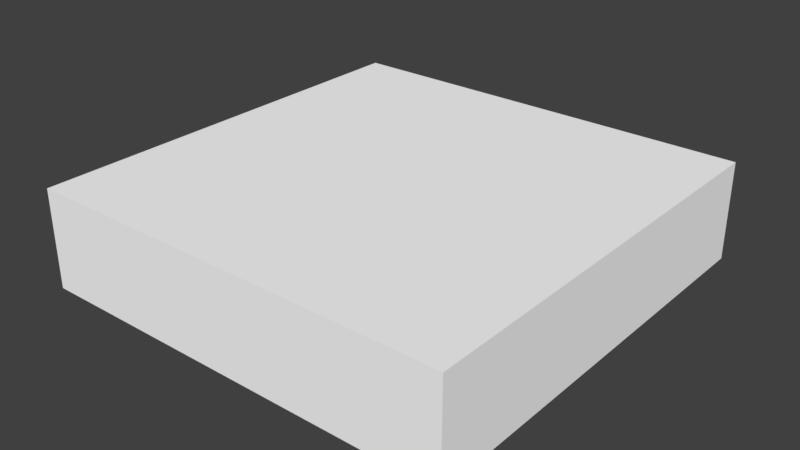 # Source: Grass_Tile_Bridge_Land_02.blend  (saved by Blender 2.79.0; exported with 4.5.12 LTS)
import bpy
from mathutils import Matrix  # noqa: F401  (used for matrix-valued properties, if any)

bpy.ops.wm.read_factory_settings(use_empty=True)
scene = bpy.context.scene
scene.name = 'Scene'

# ---- collections
col_collection_1 = bpy.data.collections.new('Collection 1'); scene.collection.children.link(col_collection_1)

# ---- materials (node trees are filled in below, after node groups)
mat_palette_003 = bpy.data.materials.new('palette.003')
mat_palette_003.alpha_threshold = 0.0
mat_palette_003.use_transparent_shadow = False
mat_palette_003.diffuse_color = (1.0, 1.0, 1.0, 1.0)
mat_palette_003.specular_color = (0.0, 0.0, 0.0)
mat_palette_003.roughness = 0.5
mat_palette_003.specular_intensity = 1.0

# ---- material node trees

# ---- world
world_world = bpy.data.worlds.new('World'); scene.world = world_world
world_world.color = (0.05088, 0.05088, 0.05088)
world_world.use_sun_shadow = False
world_world.sun_shadow_jitter_overblur = 0.0
world_world.cycles.sampling_method = 'MANUAL'

# ---- meshes
me_grama_tile_ponte_02 = bpy.data.meshes.new('grama_tile_ponte_02')
me_grama_tile_ponte_02.from_pydata([(-50.0, 22.0, 50.0), (-50.0, 0.0, -50.0), (-50.0, 0.0, 50.0), (-50.0, 22.0, 14.0), (-50.0, 22.0, 13.0), (-50.0, 22.0, 12.0), (-50.0, 22.0, 10.0), (-50.0, 22.0, 8.0), (-50.0, 22.0, 5.0), (-50.0, 22.0, 3.0), (-50.0, 22.0, 2.0), (-50.0, 22.0, 0.0), (-50.0, 22.0, -2.0), (-50.0, 22.0, -4.0), (-50.0, 22.0, -7.0), (-50.0, 22.0, -9.0), (-50.0, 22.0, -10.0), (-50.0, 22.0, -12.0), (-50.0, 22.0, -14.0), (-50.0, 22.0, -50.0), (-50.0, 23.0, 50.0), (-50.0, 23.0, 14.0), (-50.0, 23.0, 13.0), (-50.0, 23.0, 12.0), (-50.0, 23.0, 10.0), (-50.0, 23.0, 8.0), (-50.0, 23.0, 5.0), (-50.0, 23.0, 3.0), (-50.0, 23.0, 2.0), (-50.0, 23.0, 0.0), (-50.0, 23.0, -2.0), (-50.0, 23.0, -4.0), (-50.0, 23.0, -7.0), (-50.0, 23.0, -9.0), (-50.0, 23.0, -10.0), (-50.0, 23.0, -12.0), (-50.0, 23.0, -14.0), (-50.0, 23.0, -50.0), (50.0, 0.0, 50.0), (50.0, 0.0, -50.0), (50.0, 22.0, 50.0), (50.0, 22.0, 14.0), (50.0, 22.0, 12.0), (50.0, 22.0, 10.0), (50.0, 22.0, 9.0), (50.0, 22.0, 7.0), (50.0, 22.0, 4.0), (50.0, 22.0, 2.0), (50.0, 22.0, 0.0), (50.0, 22.0, -2.0), (50.0, 22.0, -3.0), (50.0, 22.0, -5.0), (50.0, 22.0, -8.0), (50.0, 22.0, -10.0), (50.0, 22.0, -12.0), (50.0, 22.0, -13.0), (50.0, 22.0, -14.0), (50.0, 22.0, -50.0), (50.0, 23.0, 50.0), (50.0, 23.0, 14.0), (50.0, 23.0, 12.0), (50.0, 23.0, 10.0), (50.0, 23.0, 9.0), (50.0, 23.0, 7.0), (50.0, 23.0, 4.0), (50.0, 23.0, 2.0), (50.0, 23.0, 0.0), (50.0, 23.0, -2.0), (50.0, 23.0, -3.0), (50.0, 23.0, -5.0), (50.0, 23.0, -8.0), (50.0, 23.0, -10.0), (50.0, 23.0, -12.0), (50.0, 23.0, -13.0), (50.0, 23.0, -14.0), (50.0, 23.0, -50.0), (50.0, 0.0, 50.0), (-50.0, 22.0, 50.0), (-50.0, 0.0, 50.0), (50.0, 22.0, 50.0), (-50.0, 23.0, 50.0), (50.0, 23.0, 50.0), (-50.0, 0.0, -50.0), (-50.0, 22.0, -50.0), (50.0, 0.0, -50.0), (-50.0, 23.0, -50.0), (50.0, 22.0, -50.0), (50.0, 23.0, -50.0), (-50.0, 0.0, -50.0), (50.0, 0.0, 50.0), (-50.0, 0.0, 50.0), (50.0, 0.0, -50.0), (-50.0, 23.0, 50.0), (50.0, 23.0, 50.0), (-50.0, 23.0, 14.0), (-43.0, 23.0, 14.0), (-40.0, 23.0, 14.0), (-39.0, 23.0, 14.0), (-37.0, 23.0, 14.0), (-36.0, 23.0, 14.0), (45.0, 23.0, 14.0), (47.0, 23.0, 14.0), (48.0, 23.0, 14.0), (50.0, 23.0, 14.0), (-50.0, 23.0, 13.0), (-43.0, 23.0, 13.0), (-40.0, 23.0, 13.0), (-39.0, 23.0, 13.0), (-37.0, 23.0, 13.0), (-36.0, 23.0, 13.0), (42.0, 23.0, 13.0), (43.0, 23.0, 13.0), (44.0, 23.0, 13.0), (45.0, 23.0, 13.0), (47.0, 23.0, 13.0), (48.0, 23.0, 13.0), (-50.0, 23.0, 12.0), (-46.0, 23.0, 12.0), (-44.0, 23.0, 12.0), (-43.0, 23.0, 12.0), (42.0, 23.0, 12.0), (43.0, 23.0, 12.0), (44.0, 23.0, 12.0), (45.0, 23.0, 12.0), (47.0, 23.0, 12.0), (50.0, 23.0, 12.0), (-48.0, 23.0, 11.0), (-47.0, 23.0, 11.0), (-46.0, 23.0, 11.0), (-45.0, 23.0, 11.0), (-44.0, 23.0, 11.0), (-43.0, 23.0, 11.0), (-50.0, 23.0, 10.0), (-48.0, 23.0, 10.0), (-47.0, 23.0, 10.0), (-45.0, 23.0, 10.0), (38.0, 23.0, 10.0), (39.0, 23.0, 10.0), (41.0, 23.0, 10.0), (43.0, 23.0, 10.0), (44.0, 23.0, 10.0), (50.0, 23.0, 10.0), (38.0, 23.0, 9.0), (39.0, 23.0, 9.0), (41.0, 23.0, 9.0), (43.0, 23.0, 9.0), (44.0, 23.0, 9.0), (50.0, 23.0, 9.0), (-50.0, 23.0, 8.0), (-46.0, 23.0, 8.0), (-45.0, 23.0, 8.0), (-43.0, 23.0, 8.0), (-42.0, 23.0, 8.0), (-41.0, 23.0, 8.0), (-40.0, 23.0, 8.0), (-39.0, 23.0, 8.0), (-37.0, 23.0, 8.0), (-36.0, 23.0, 8.0), (-46.0, 23.0, 7.0), (-45.0, 23.0, 7.0), (-43.0, 23.0, 7.0), (-42.0, 23.0, 7.0), (-41.0, 23.0, 7.0), (-40.0, 23.0, 7.0), (-39.0, 23.0, 7.0), (-37.0, 23.0, 7.0), (-36.0, 23.0, 7.0), (41.0, 23.0, 7.0), (43.0, 23.0, 7.0), (44.0, 23.0, 7.0), (45.0, 23.0, 7.0), (46.0, 23.0, 7.0), (50.0, 23.0, 7.0), (-49.0, 23.0, 6.0), (-46.0, 23.0, 6.0), (-41.0, 23.0, 6.0), (-40.0, 23.0, 6.0), (-39.0, 23.0, 6.0), (-38.0, 23.0, 6.0), (41.0, 23.0, 6.0), (42.0, 23.0, 6.0), (43.0, 23.0, 6.0), (44.0, 23.0, 6.0), (45.0, 23.0, 6.0), (46.0, 23.0, 6.0), (-50.0, 23.0, 5.0), (-49.0, 23.0, 5.0), (-46.0, 23.0, 5.0), (-41.0, 23.0, 5.0), (-38.0, 23.0, 5.0), (-37.0, 23.0, 5.0), (42.0, 23.0, 5.0), (43.0, 23.0, 5.0), (46.0, 23.0, 5.0), (47.0, 23.0, 5.0), (43.0, 23.0, 4.0), (44.0, 23.0, 4.0), (45.0, 23.0, 4.0), (46.0, 23.0, 4.0), (47.0, 23.0, 4.0), (50.0, 23.0, 4.0), (-50.0, 23.0, 3.0), (-43.0, 23.0, 3.0), (-41.0, 23.0, 3.0), (-39.0, 23.0, 3.0), (-50.0, 23.0, 2.0), (-43.0, 23.0, 2.0), (-41.0, 23.0, 2.0), (-39.0, 23.0, 2.0), (34.0, 23.0, 2.0), (35.0, 23.0, 2.0), (37.0, 23.0, 2.0), (38.0, 23.0, 2.0), (40.0, 23.0, 2.0), (43.0, 23.0, 2.0), (44.0, 23.0, 2.0), (50.0, 23.0, 2.0), (34.0, 23.0, 1.0), (35.0, 23.0, 1.0), (36.0, 23.0, 1.0), (39.0, 23.0, 1.0), (40.0, 23.0, 1.0), (42.0, 23.0, 1.0), (43.0, 23.0, 1.0), (44.0, 23.0, 1.0), (-50.0, 23.0, 0.0), (-43.0, 23.0, 0.0), (-42.0, 23.0, 0.0), (-39.0, 23.0, 0.0), (-38.0, 23.0, 0.0), (-37.0, 23.0, 0.0), (-36.0, 23.0, 0.0), (-35.0, 23.0, 0.0), (35.0, 23.0, 0.0), (36.0, 23.0, 0.0), (37.0, 23.0, 0.0), (38.0, 23.0, 0.0), (39.0, 23.0, 0.0), (42.0, 23.0, 0.0), (43.0, 23.0, 0.0), (50.0, 23.0, 0.0), (-44.0, 23.0, -1.0), (-43.0, 23.0, -1.0), (-42.0, 23.0, -1.0), (-40.0, 23.0, -1.0), (-39.0, 23.0, -1.0), (-36.0, 23.0, -1.0), (-35.0, 23.0, -1.0), (-34.0, 23.0, -1.0), (-50.0, 23.0, -2.0), (-44.0, 23.0, -2.0), (-43.0, 23.0, -2.0), (-40.0, 23.0, -2.0), (-38.0, 23.0, -2.0), (-37.0, 23.0, -2.0), (-35.0, 23.0, -2.0), (-34.0, 23.0, -2.0), (39.0, 23.0, -2.0), (41.0, 23.0, -2.0), (43.0, 23.0, -2.0), (50.0, 23.0, -2.0), (39.0, 23.0, -3.0), (41.0, 23.0, -3.0), (43.0, 23.0, -3.0), (50.0, 23.0, -3.0), (-50.0, 23.0, -4.0), (-47.0, 23.0, -4.0), (-46.0, 23.0, -4.0), (-45.0, 23.0, -4.0), (-44.0, 23.0, -4.0), (-43.0, 23.0, -4.0), (-47.0, 23.0, -5.0), (-46.0, 23.0, -5.0), (-43.0, 23.0, -5.0), (-42.0, 23.0, -5.0), (37.0, 23.0, -5.0), (38.0, 23.0, -5.0), (41.0, 23.0, -5.0), (46.0, 23.0, -5.0), (49.0, 23.0, -5.0), (50.0, 23.0, -5.0), (-46.0, 23.0, -6.0), (-45.0, 23.0, -6.0), (-44.0, 23.0, -6.0), (-43.0, 23.0, -6.0), (-42.0, 23.0, -6.0), (-41.0, 23.0, -6.0), (38.0, 23.0, -6.0), (39.0, 23.0, -6.0), (40.0, 23.0, -6.0), (41.0, 23.0, -6.0), (46.0, 23.0, -6.0), (49.0, 23.0, -6.0), (-50.0, 23.0, -7.0), (-46.0, 23.0, -7.0), (-45.0, 23.0, -7.0), (-44.0, 23.0, -7.0), (-43.0, 23.0, -7.0), (-41.0, 23.0, -7.0), (36.0, 23.0, -7.0), (37.0, 23.0, -7.0), (39.0, 23.0, -7.0), (40.0, 23.0, -7.0), (41.0, 23.0, -7.0), (42.0, 23.0, -7.0), (43.0, 23.0, -7.0), (45.0, 23.0, -7.0), (46.0, 23.0, -7.0), (36.0, 23.0, -8.0), (37.0, 23.0, -8.0), (39.0, 23.0, -8.0), (40.0, 23.0, -8.0), (41.0, 23.0, -8.0), (42.0, 23.0, -8.0), (43.0, 23.0, -8.0), (45.0, 23.0, -8.0), (46.0, 23.0, -8.0), (50.0, 23.0, -8.0), (-50.0, 23.0, -9.0), (-44.0, 23.0, -9.0), (-43.0, 23.0, -9.0), (-41.0, 23.0, -9.0), (-39.0, 23.0, -9.0), (-38.0, 23.0, -9.0), (-50.0, 23.0, -10.0), (-44.0, 23.0, -10.0), (-43.0, 23.0, -10.0), (-41.0, 23.0, -10.0), (-39.0, 23.0, -10.0), (-38.0, 23.0, -10.0), (45.0, 23.0, -10.0), (47.0, 23.0, -10.0), (48.0, 23.0, -10.0), (50.0, 23.0, -10.0), (43.0, 23.0, -11.0), (44.0, 23.0, -11.0), (45.0, 23.0, -11.0), (46.0, 23.0, -11.0), (47.0, 23.0, -11.0), (48.0, 23.0, -11.0), (-50.0, 23.0, -12.0), (-47.0, 23.0, -12.0), (-45.0, 23.0, -12.0), (-44.0, 23.0, -12.0), (-43.0, 23.0, -12.0), (-42.0, 23.0, -12.0), (43.0, 23.0, -12.0), (44.0, 23.0, -12.0), (46.0, 23.0, -12.0), (50.0, 23.0, -12.0), (-48.0, 23.0, -13.0), (-47.0, 23.0, -13.0), (-45.0, 23.0, -13.0), (-44.0, 23.0, -13.0), (-43.0, 23.0, -13.0), (-42.0, 23.0, -13.0), (36.0, 23.0, -13.0), (37.0, 23.0, -13.0), (39.0, 23.0, -13.0), (40.0, 23.0, -13.0), (43.0, 23.0, -13.0), (50.0, 23.0, -13.0), (-50.0, 23.0, -14.0), (-48.0, 23.0, -14.0), (-47.0, 23.0, -14.0), (-45.0, 23.0, -14.0), (36.0, 23.0, -14.0), (37.0, 23.0, -14.0), (39.0, 23.0, -14.0), (40.0, 23.0, -14.0), (43.0, 23.0, -14.0), (50.0, 23.0, -14.0), (-50.0, 23.0, -50.0), (50.0, 23.0, -50.0)], [], [(0, 1, 2), (3, 1, 0), (4, 1, 3), (5, 1, 4), (6, 1, 5), (7, 1, 6), (8, 1, 7), (9, 1, 8), (10, 1, 9), (11, 1, 10), (12, 1, 11), (13, 1, 12), (14, 1, 13), (15, 1, 14), (16, 1, 15), (17, 1, 16), (18, 1, 17), (19, 1, 18), (20, 3, 0), (21, 4, 3), (21, 3, 20), (22, 5, 4), (22, 4, 21), (23, 6, 5), (23, 5, 22), (24, 7, 6), (24, 6, 23), (25, 8, 7), (25, 7, 24), (26, 9, 8), (26, 8, 25), (27, 10, 9), (27, 9, 26), (28, 11, 10), (28, 10, 27), (29, 12, 11), (29, 11, 28), (30, 13, 12), (30, 12, 29), (31, 14, 13), (31, 13, 30), (32, 15, 14), (32, 14, 31), (33, 16, 15), (33, 15, 32), (34, 17, 16), (34, 16, 33), (35, 18, 17), (35, 17, 34), (36, 19, 18), (36, 18, 35), (37, 19, 36), (38, 39, 40), (40, 39, 41), (41, 39, 42), (42, 39, 43), (43, 39, 44), (44, 39, 45), (45, 39, 46), (46, 39, 47), (47, 39, 48), (48, 39, 49), (49, 39, 50), (50, 39, 51), (51, 39, 52), (52, 39, 53), (53, 39, 54), (54, 39, 55), (55, 39, 56), (56, 39, 57), (40, 41, 58), (41, 42, 59), (58, 41, 59), (42, 43, 60), (59, 42, 60), (43, 44, 61), (60, 43, 61), (44, 45, 62), (61, 44, 62), (45, 46, 63), (62, 45, 63), (46, 47, 64), (63, 46, 64), (47, 48, 65), (64, 47, 65), (48, 49, 66), (65, 48, 66), (49, 50, 67), (66, 49, 67), (50, 51, 68), (67, 50, 68), (51, 52, 69), (68, 51, 69), (52, 53, 70), (69, 52, 70), (53, 54, 71), (70, 53, 71), (54, 55, 72), (71, 54, 72), (55, 56, 73), (72, 55, 73), (56, 57, 74), (73, 56, 74), (74, 57, 75), (76, 77, 78), (79, 80, 77), (79, 77, 76), (81, 80, 79), (82, 83, 84), (83, 85, 86), (84, 83, 86), (86, 85, 87), (88, 89, 90), (91, 89, 88), (92, 93, 94), (94, 93, 95), (95, 93, 96), (96, 93, 97), (97, 93, 98), (98, 93, 99), (99, 93, 100), (100, 93, 101), (101, 93, 102), (102, 93, 103), (94, 95, 104), (95, 96, 105), (104, 95, 105), (96, 97, 106), (105, 96, 106), (97, 98, 107), (106, 97, 107), (98, 99, 108), (107, 98, 108), (99, 100, 109), (108, 99, 109), (109, 100, 110), (110, 100, 111), (111, 100, 112), (100, 101, 113), (112, 100, 113), (101, 102, 114), (113, 101, 114), (102, 103, 115), (114, 102, 115), (104, 105, 116), (105, 106, 116), (106, 107, 116), (107, 108, 116), (109, 110, 116), (108, 109, 116), (116, 110, 117), (117, 110, 118), (118, 110, 119), (110, 111, 120), (119, 110, 120), (111, 112, 121), (120, 111, 121), (112, 113, 122), (121, 112, 122), (113, 114, 123), (122, 113, 123), (114, 115, 124), (123, 114, 124), (115, 103, 125), (124, 115, 125), (116, 117, 126), (126, 117, 127), (117, 118, 128), (127, 117, 128), (128, 118, 129), (118, 119, 130), (129, 118, 130), (123, 124, 131), (130, 119, 131), (122, 123, 131), (121, 122, 131), (119, 120, 131), (124, 125, 131), (120, 121, 131), (116, 126, 132), (126, 127, 133), (132, 126, 133), (127, 128, 134), (133, 127, 134), (128, 129, 134), (129, 130, 135), (134, 129, 135), (130, 131, 135), (131, 125, 136), (135, 131, 136), (136, 125, 137), (137, 125, 138), (138, 125, 139), (139, 125, 140), (140, 125, 141), (133, 134, 142), (132, 133, 142), (134, 135, 142), (135, 136, 142), (136, 137, 142), (137, 138, 143), (142, 137, 143), (138, 139, 144), (143, 138, 144), (139, 140, 145), (144, 139, 145), (140, 141, 146), (145, 140, 146), (146, 141, 147), (144, 145, 148), (143, 144, 148), (146, 147, 148), (145, 146, 148), (132, 142, 148), (142, 143, 148), (148, 147, 149), (149, 147, 150), (150, 147, 151), (151, 147, 152), (152, 147, 153), (153, 147, 154), (154, 147, 155), (155, 147, 156), (156, 147, 157), (148, 149, 158), (149, 150, 158), (150, 151, 159), (158, 150, 159), (151, 152, 160), (159, 151, 160), (152, 153, 161), (160, 152, 161), (153, 154, 162), (161, 153, 162), (154, 155, 163), (162, 154, 163), (155, 156, 164), (163, 155, 164), (156, 157, 165), (164, 156, 165), (157, 147, 166), (165, 157, 166), (166, 147, 167), (167, 147, 168), (168, 147, 169), (169, 147, 170), (170, 147, 171), (171, 147, 172), (148, 158, 173), (158, 159, 173), (159, 160, 173), (160, 161, 173), (161, 162, 173), (162, 163, 173), (173, 163, 174), (174, 163, 175), (163, 164, 176), (175, 163, 176), (164, 165, 177), (176, 164, 177), (177, 165, 178), (167, 168, 179), (165, 166, 179), (166, 167, 179), (179, 168, 180), (168, 169, 181), (180, 168, 181), (169, 170, 182), (181, 169, 182), (170, 171, 183), (182, 170, 183), (171, 172, 184), (183, 171, 184), (148, 173, 185), (173, 174, 186), (185, 173, 186), (174, 175, 187), (186, 174, 187), (175, 176, 188), (187, 175, 188), (177, 178, 188), (176, 177, 188), (178, 165, 189), (188, 178, 189), (179, 180, 190), (189, 165, 190), (165, 179, 190), (181, 182, 191), (190, 180, 191), (180, 181, 191), (191, 182, 192), (184, 172, 193), (183, 184, 193), (193, 172, 194), (186, 187, 195), (185, 186, 195), (189, 190, 195), (192, 182, 195), (190, 191, 195), (188, 189, 195), (191, 192, 195), (187, 188, 195), (182, 183, 196), (195, 182, 196), (183, 193, 197), (196, 183, 197), (193, 194, 198), (197, 193, 198), (194, 172, 199), (198, 194, 199), (199, 172, 200), (197, 198, 201), (196, 197, 201), (199, 200, 201), (198, 199, 201), (185, 195, 201), (195, 196, 201), (201, 200, 202), (202, 200, 203), (203, 200, 204), (201, 202, 205), (202, 203, 206), (205, 202, 206), (203, 204, 207), (206, 203, 207), (204, 200, 208), (207, 204, 208), (208, 200, 209), (209, 200, 210), (210, 200, 211), (211, 200, 212), (212, 200, 213), (213, 200, 214), (214, 200, 215), (215, 200, 216), (206, 207, 217), (205, 206, 217), (207, 208, 217), (208, 209, 217), (209, 210, 217), (210, 211, 218), (217, 210, 218), (218, 211, 219), (212, 213, 220), (213, 214, 221), (220, 213, 221), (221, 214, 222), (214, 215, 223), (222, 214, 223), (215, 216, 224), (223, 215, 224), (205, 217, 225), (217, 218, 225), (225, 218, 226), (226, 218, 227), (227, 218, 228), (228, 218, 229), (229, 218, 230), (230, 218, 231), (231, 218, 232), (218, 219, 233), (232, 218, 233), (219, 211, 234), (233, 219, 234), (211, 212, 235), (234, 211, 235), (212, 220, 236), (235, 212, 236), (221, 222, 237), (236, 220, 237), (220, 221, 237), (222, 223, 238), (237, 222, 238), (223, 224, 239), (238, 223, 239), (224, 216, 240), (239, 224, 240), (225, 226, 241), (226, 227, 242), (241, 226, 242), (227, 228, 243), (242, 227, 243), (243, 228, 244), (228, 229, 245), (244, 228, 245), (231, 232, 246), (230, 231, 246), (236, 237, 247), (246, 232, 247), (235, 236, 247), (234, 235, 247), (239, 240, 247), (232, 233, 247), (238, 239, 247), (233, 234, 247), (237, 238, 247), (247, 240, 248), (225, 241, 249), (241, 242, 250), (249, 241, 250), (242, 243, 251), (250, 242, 251), (243, 244, 251), (244, 245, 252), (251, 244, 252), (229, 230, 253), (252, 245, 253), (245, 229, 253), (230, 246, 254), (253, 230, 254), (246, 247, 254), (247, 248, 255), (254, 247, 255), (248, 240, 256), (255, 248, 256), (256, 240, 257), (257, 240, 258), (258, 240, 259), (259, 240, 260), (252, 253, 261), (249, 250, 261), (251, 252, 261), (253, 254, 261), (257, 258, 261), (256, 257, 261), (255, 256, 261), (250, 251, 261), (254, 255, 261), (258, 259, 262), (261, 258, 262), (259, 260, 263), (262, 259, 263), (263, 260, 264), (261, 262, 265), (249, 261, 265), (263, 264, 265), (262, 263, 265), (265, 264, 266), (266, 264, 267), (267, 264, 268), (268, 264, 269), (269, 264, 270), (265, 266, 271), (266, 267, 271), (267, 268, 272), (271, 267, 272), (270, 264, 273), (269, 270, 273), (273, 264, 274), (274, 264, 275), (275, 264, 276), (276, 264, 277), (277, 264, 278), (278, 264, 279), (279, 264, 280), (272, 268, 281), (271, 272, 281), (268, 269, 282), (281, 268, 282), (269, 273, 283), (282, 269, 283), (273, 274, 283), (283, 274, 284), (274, 275, 285), (284, 274, 285), (285, 275, 286), (275, 276, 287), (276, 277, 287), (287, 277, 288), (288, 277, 289), (277, 278, 290), (289, 277, 290), (278, 279, 291), (290, 278, 291), (279, 280, 292), (291, 279, 292), (265, 271, 293), (271, 281, 293), (281, 282, 294), (293, 281, 294), (282, 283, 295), (294, 282, 295), (283, 284, 296), (295, 283, 296), (285, 286, 297), (296, 284, 297), (284, 285, 297), (286, 275, 298), (297, 286, 298), (298, 275, 299), (287, 288, 300), (299, 275, 300), (275, 287, 300), (288, 289, 301), (300, 288, 301), (290, 291, 302), (301, 289, 302), (291, 292, 302), (289, 290, 302), (302, 292, 303), (303, 292, 304), (304, 292, 305), (305, 292, 306), (306, 292, 307), (297, 298, 308), (298, 299, 308), (294, 295, 308), (296, 297, 308), (295, 296, 308), (299, 300, 308), (293, 294, 308), (300, 301, 309), (308, 300, 309), (301, 302, 310), (309, 301, 310), (302, 303, 311), (310, 302, 311), (303, 304, 312), (311, 303, 312), (304, 305, 313), (312, 304, 313), (305, 306, 314), (313, 305, 314), (306, 307, 315), (314, 306, 315), (307, 292, 316), (315, 307, 316), (292, 280, 317), (316, 292, 317), (293, 308, 318), (315, 316, 318), (316, 317, 318), (308, 309, 318), (309, 310, 318), (310, 311, 318), (311, 312, 318), (312, 313, 318), (313, 314, 318), (314, 315, 318), (318, 317, 319), (319, 317, 320), (320, 317, 321), (321, 317, 322), (322, 317, 323), (318, 319, 324), (319, 320, 325), (324, 319, 325), (320, 321, 326), (325, 320, 326), (321, 322, 327), (326, 321, 327), (322, 323, 328), (327, 322, 328), (323, 317, 329), (328, 323, 329), (329, 317, 330), (330, 317, 331), (331, 317, 332), (332, 317, 333), (327, 328, 334), (324, 325, 334), (325, 326, 334), (326, 327, 334), (328, 329, 334), (329, 330, 334), (334, 330, 335), (330, 331, 336), (335, 330, 336), (336, 331, 337), (331, 332, 338), (337, 331, 338), (332, 333, 339), (338, 332, 339), (324, 334, 340), (340, 334, 341), (341, 334, 342), (342, 334, 343), (343, 334, 344), (344, 334, 345), (334, 335, 346), (345, 334, 346), (336, 337, 347), (346, 335, 347), (335, 336, 347), (337, 338, 348), (347, 337, 348), (338, 339, 348), (339, 333, 349), (348, 339, 349), (340, 341, 350), (341, 342, 351), (350, 341, 351), (342, 343, 352), (351, 342, 352), (343, 344, 353), (352, 343, 353), (344, 345, 354), (353, 344, 354), (346, 347, 355), (354, 345, 355), (345, 346, 355), (348, 349, 355), (347, 348, 355), (355, 349, 356), (356, 349, 357), (357, 349, 358), (358, 349, 359), (359, 349, 360), (360, 349, 361), (340, 350, 362), (350, 351, 363), (362, 350, 363), (351, 352, 364), (363, 351, 364), (353, 354, 365), (364, 352, 365), (352, 353, 365), (354, 355, 365), (355, 356, 365), (356, 357, 366), (365, 356, 366), (357, 358, 367), (366, 357, 367), (358, 359, 368), (367, 358, 368), (359, 360, 369), (368, 359, 369), (360, 361, 370), (369, 360, 370), (370, 361, 371), (363, 364, 372), (368, 369, 372), (370, 371, 372), (369, 370, 372), (365, 366, 372), (364, 365, 372), (366, 367, 372), (367, 368, 372), (362, 363, 372), (372, 371, 373)])
me_grama_tile_ponte_02.polygons.foreach_set('use_smooth', [True] * 640)
_uv = me_grama_tile_ponte_02.uv_layers.new(name='UVMap')
_uv.uv.foreach_set('vector', [0.7559, 0.5, 0.7559, 0.5, 0.7559, 0.5, 0.7559, 0.5, 0.7559, 0.5, 0.7559, 0.5, 0.7559, 0.5, 0.7559, 0.5, 0.7559, 0.5, 0.7559, 0.5, 0.7559, 0.5, 0.7559, 0.5, 0.7559, 0.5, 0.7559, 0.5, 0.7559, 0.5, 0.7559, 0.5, 0.7559, 0.5, 0.7559, 0.5, 0.7559, 0.5, 0.7559, 0.5, 0.7559, 0.5, 0.7559, 0.5, 0.7559, 0.5, 0.7559, 0.5, 0.7559, 0.5, 0.7559, 0.5, 0.7559, 0.5, 0.7559, 0.5, 0.7559, 0.5, 0.7559, 0.5, 0.7559, 0.5, 0.7559, 0.5, 0.7559, 0.5, 0.7559, 0.5, 0.7559, 0.5, 0.7559, 0.5, 0.7559, 0.5, 0.7559, 0.5, 0.7559, 0.5, 0.7559, 0.5, 0.7559, 0.5, 0.7559, 0.5, 0.7559, 0.5, 0.7559, 0.5, 0.7559, 0.5, 0.7559, 0.5, 0.7559, 0.5, 0.7559, 0.5, 0.7559, 0.5, 0.7559, 0.5, 0.7559, 0.5, 0.7559, 0.5, 0.7559, 0.5, 0.7559, 0.5, 0.5684, 0.5, 0.5684, 0.5, 0.5684, 0.5, 0.7285, 0.5, 0.7285, 0.5, 0.7285, 0.5, 0.5684, 0.5, 0.5684, 0.5, 0.5684, 0.5, 0.5684, 0.5, 0.5684, 0.5, 0.5684, 0.5, 0.7285, 0.5, 0.7285, 0.5, 0.7285, 0.5, 0.7285, 0.5, 0.7285, 0.5, 0.7285, 0.5, 0.5684, 0.5, 0.5684, 0.5, 0.5684, 0.5, 0.5684, 0.5, 0.5684, 0.5, 0.5684, 0.5, 0.7285, 0.5, 0.7285, 0.5, 0.7285, 0.5, 0.7285, 0.5, 0.7285, 0.5, 0.7285, 0.5, 0.5684, 0.5, 0.5684, 0.5, 0.5684, 0.5, 0.5684, 0.5, 0.5684, 0.5, 0.5684, 0.5, 0.7285, 0.5, 0.7285, 0.5, 0.7285, 0.5, 0.7285, 0.5, 0.7285, 0.5, 0.7285, 0.5, 0.5684, 0.5, 0.5684, 0.5, 0.5684, 0.5, 0.5684, 0.5, 0.5684, 0.5, 0.5684, 0.5, 0.7285, 0.5, 0.7285, 0.5, 0.7285, 0.5, 0.7285, 0.5, 0.7285, 0.5, 0.7285, 0.5, 0.5684, 0.5, 0.5684, 0.5, 0.5684, 0.5, 0.5684, 0.5, 0.5684, 0.5, 0.5684, 0.5, 0.7285, 0.5, 0.7285, 0.5, 0.7285, 0.5, 0.7285, 0.5, 0.7285, 0.5, 0.7285, 0.5, 0.5684, 0.5, 0.5684, 0.5, 0.5684, 0.5, 0.5684, 0.5, 0.5684, 0.5, 0.5684, 0.5, 0.7285, 0.5, 0.7285, 0.5, 0.7285, 0.5, 0.7285, 0.5, 0.7285, 0.5, 0.7285, 0.5, 0.5684, 0.5, 0.5684, 0.5, 0.5684, 0.5, 0.5684, 0.5, 0.5684, 0.5, 0.5684, 0.5, 0.7285, 0.5, 0.7285, 0.5, 0.7285, 0.5, 0.7285, 0.5, 0.7285, 0.5, 0.7285, 0.5, 0.5684, 0.5, 0.5684, 0.5, 0.5684, 0.5, 0.5684, 0.5, 0.5684, 0.5, 0.5684, 0.5, 0.7285, 0.5, 0.7285, 0.5, 0.7285, 0.5, 0.5684, 0.5, 0.5684, 0.5, 0.5684, 0.5, 0.7559, 0.5, 0.7559, 0.5, 0.7559, 0.5, 0.7559, 0.5, 0.7559, 0.5, 0.7559, 0.5, 0.7559, 0.5, 0.7559, 0.5, 0.7559, 0.5, 0.7559, 0.5, 0.7559, 0.5, 0.7559, 0.5, 0.7559, 0.5, 0.7559, 0.5, 0.7559, 0.5, 0.7559, 0.5, 0.7559, 0.5, 0.7559, 0.5, 0.7559, 0.5, 0.7559, 0.5, 0.7559, 0.5, 0.7559, 0.5, 0.7559, 0.5, 0.7559, 0.5, 0.7559, 0.5, 0.7559, 0.5, 0.7559, 0.5, 0.7559, 0.5, 0.7559, 0.5, 0.7559, 0.5, 0.7559, 0.5, 0.7559, 0.5, 0.7559, 0.5, 0.7559, 0.5, 0.7559, 0.5, 0.7559, 0.5, 0.7559, 0.5, 0.7559, 0.5, 0.7559, 0.5, 0.7559, 0.5, 0.7559, 0.5, 0.7559, 0.5, 0.7559, 0.5, 0.7559, 0.5, 0.7559, 0.5, 0.7559, 0.5, 0.7559, 0.5, 0.7559, 0.5, 0.7559, 0.5, 0.7559, 0.5, 0.7559, 0.5, 0.7559, 0.5, 0.7559, 0.5, 0.7559, 0.5, 0.5684, 0.5, 0.5684, 0.5, 0.5684, 0.5, 0.7285, 0.5, 0.7285, 0.5, 0.7285, 0.5, 0.5684, 0.5, 0.5684, 0.5, 0.5684, 0.5, 0.5684, 0.5, 0.5684, 0.5, 0.5684, 0.5, 0.7285, 0.5, 0.7285, 0.5, 0.7285, 0.5, 0.7285, 0.5, 0.7285, 0.5, 0.7285, 0.5, 0.5684, 0.5, 0.5684, 0.5, 0.5684, 0.5, 0.5684, 0.5, 0.5684, 0.5, 0.5684, 0.5, 0.7285, 0.5, 0.7285, 0.5, 0.7285, 0.5, 0.7285, 0.5, 0.7285, 0.5, 0.7285, 0.5, 0.5684, 0.5, 0.5684, 0.5, 0.5684, 0.5, 0.5684, 0.5, 0.5684, 0.5, 0.5684, 0.5, 0.7285, 0.5, 0.7285, 0.5, 0.7285, 0.5, 0.7285, 0.5, 0.7285, 0.5, 0.7285, 0.5, 0.5684, 0.5, 0.5684, 0.5, 0.5684, 0.5, 0.5684, 0.5, 0.5684, 0.5, 0.5684, 0.5, 0.7285, 0.5, 0.7285, 0.5, 0.7285, 0.5, 0.7285, 0.5, 0.7285, 0.5, 0.7285, 0.5, 0.5684, 0.5, 0.5684, 0.5, 0.5684, 0.5, 0.5684, 0.5, 0.5684, 0.5, 0.5684, 0.5, 0.7285, 0.5, 0.7285, 0.5, 0.7285, 0.5, 0.7285, 0.5, 0.7285, 0.5, 0.7285, 0.5, 0.5684, 0.5, 0.5684, 0.5, 0.5684, 0.5, 0.5684, 0.5, 0.5684, 0.5, 0.5684, 0.5, 0.7285, 0.5, 0.7285, 0.5, 0.7285, 0.5, 0.7285, 0.5, 0.7285, 0.5, 0.7285, 0.5, 0.5684, 0.5, 0.5684, 0.5, 0.5684, 0.5, 0.5684, 0.5, 0.5684, 0.5, 0.5684, 0.5, 0.7285, 0.5, 0.7285, 0.5, 0.7285, 0.5, 0.7285, 0.5, 0.7285, 0.5, 0.7285, 0.5, 0.5684, 0.5, 0.5684, 0.5, 0.5684, 0.5, 0.5684, 0.5, 0.5684, 0.5, 0.5684, 0.5, 0.7285, 0.5, 0.7285, 0.5, 0.7285, 0.5, 0.5684, 0.5, 0.5684, 0.5, 0.5684, 0.5, 0.7559, 0.5, 0.7559, 0.5, 0.7559, 0.5, 0.5684, 0.5, 0.5684, 0.5, 0.5684, 0.5, 0.7559, 0.5, 0.7559, 0.5, 0.7559, 0.5, 0.5684, 0.5, 0.5684, 0.5, 0.5684, 0.5, 0.7559, 0.5, 0.7559, 0.5, 0.7559, 0.5, 0.5684, 0.5, 0.5684, 0.5, 0.5684, 0.5, 0.7559, 0.5, 0.7559, 0.5, 0.7559, 0.5, 0.5684, 0.5, 0.5684, 0.5, 0.5684, 0.5, 0.7559, 0.5, 0.7559, 0.5, 0.7559, 0.5, 0.7559, 0.5, 0.7559, 0.5, 0.7559, 0.5, 0.5684, 0.5, 0.5684, 0.5, 0.5684, 0.5, 0.5684, 0.5, 0.5684, 0.5, 0.5684, 0.5, 0.5684, 0.5, 0.5684, 0.5, 0.5684, 0.5, 0.5684, 0.5, 0.5684, 0.5, 0.5684, 0.5, 0.5684, 0.5, 0.5684, 0.5, 0.5684, 0.5, 0.5684, 0.5, 0.5684, 0.5, 0.5684, 0.5, 0.5684, 0.5, 0.5684, 0.5, 0.5684, 0.5, 0.5684, 0.5, 0.5684, 0.5, 0.5684, 0.5, 0.5684, 0.5, 0.5684, 0.5, 0.5684, 0.5, 0.5684, 0.5, 0.5684, 0.5, 0.5684, 0.5, 0.7285, 0.5, 0.7285, 0.5, 0.7285, 0.5, 0.5684, 0.5, 0.5684, 0.5, 0.5684, 0.5, 0.7285, 0.5, 0.7285, 0.5, 0.7285, 0.5, 0.7285, 0.5, 0.7285, 0.5, 0.7285, 0.5, 0.5684, 0.5, 0.5684, 0.5, 0.5684, 0.5, 0.5684, 0.5, 0.5684, 0.5, 0.5684, 0.5, 0.7285, 0.5, 0.7285, 0.5, 0.7285, 0.5, 0.7285, 0.5, 0.7285, 0.5, 0.7285, 0.5, 0.5684, 0.5, 0.5684, 0.5, 0.5684, 0.5, 0.5684, 0.5, 0.5684, 0.5, 0.5684, 0.5, 0.7285, 0.5, 0.7285, 0.5, 0.7285, 0.5, 0.5684, 0.5, 0.5684, 0.5, 0.5684, 0.5, 0.5684, 0.5, 0.5684, 0.5, 0.5684, 0.5, 0.5684, 0.5, 0.5684, 0.5, 0.5684, 0.5, 0.7285, 0.5, 0.7285, 0.5, 0.7285, 0.5, 0.5684, 0.5, 0.5684, 0.5, 0.5684, 0.5, 0.5684, 0.5, 0.5684, 0.5, 0.5684, 0.5, 0.7285, 0.5, 0.7285, 0.5, 0.7285, 0.5, 0.7285, 0.5, 0.7285, 0.5, 0.7285, 0.5, 0.5684, 0.5, 0.5684, 0.5, 0.5684, 0.5, 0.5684, 0.5, 0.5684, 0.5, 0.5684, 0.5, 0.5684, 0.5, 0.5684, 0.5, 0.5684, 0.5, 0.5684, 0.5, 0.5684, 0.5, 0.5684, 0.5, 0.5684, 0.5, 0.5684, 0.5, 0.5684, 0.5, 0.5684, 0.5, 0.5684, 0.5, 0.5684, 0.5, 0.5684, 0.5, 0.5684, 0.5, 0.5684, 0.5, 0.5684, 0.5, 0.5684, 0.5, 0.5684, 0.5, 0.5684, 0.5, 0.5684, 0.5, 0.5684, 0.5, 0.5684, 0.5, 0.5684, 0.5, 0.5684, 0.5, 0.7285, 0.5, 0.7285, 0.5, 0.7285, 0.5, 0.5684, 0.5, 0.5684, 0.5, 0.5684, 0.5, 0.5684, 0.5, 0.5684, 0.5, 0.5684, 0.5, 0.7285, 0.5, 0.7285, 0.5, 0.7285, 0.5, 0.7285, 0.5, 0.7285, 0.5, 0.7285, 0.5, 0.5684, 0.5, 0.5684, 0.5, 0.5684, 0.5, 0.5684, 0.5, 0.5684, 0.5, 0.5684, 0.5, 0.7285, 0.5, 0.7285, 0.5, 0.7285, 0.5, 0.7285, 0.5, 0.7285, 0.5, 0.7285, 0.5, 0.5684, 0.5, 0.5684, 0.5, 0.5684, 0.5, 0.7285, 0.5, 0.7285, 0.5, 0.7285, 0.5, 0.7285, 0.5, 0.7285, 0.5, 0.7285, 0.5, 0.7285, 0.5, 0.7285, 0.5, 0.7285, 0.5, 0.7285, 0.5, 0.7285, 0.5, 0.7285, 0.5, 0.5684, 0.5, 0.5684, 0.5, 0.5684, 0.5, 0.7285, 0.5, 0.7285, 0.5, 0.7285, 0.5, 0.5684, 0.5, 0.5684, 0.5, 0.5684, 0.5, 0.7285, 0.5, 0.7285, 0.5, 0.7285, 0.5, 0.5684, 0.5, 0.5684, 0.5, 0.5684, 0.5, 0.5684, 0.5, 0.5684, 0.5, 0.5684, 0.5, 0.7285, 0.5, 0.7285, 0.5, 0.7285, 0.5, 0.5684, 0.5, 0.5684, 0.5, 0.5684, 0.5, 0.5684, 0.5, 0.5684, 0.5, 0.5684, 0.5, 0.5684, 0.5, 0.5684, 0.5, 0.5684, 0.5, 0.5684, 0.5, 0.5684, 0.5, 0.5684, 0.5, 0.5684, 0.5, 0.5684, 0.5, 0.5684, 0.5, 0.7285, 0.5, 0.7285, 0.5, 0.7285, 0.5, 0.5684, 0.5, 0.5684, 0.5, 0.5684, 0.5, 0.7285, 0.5, 0.7285, 0.5, 0.7285, 0.5, 0.7285, 0.5, 0.7285, 0.5, 0.7285, 0.5, 0.5684, 0.5, 0.5684, 0.5, 0.5684, 0.5, 0.7285, 0.5, 0.7285, 0.5, 0.7285, 0.5, 0.5684, 0.5, 0.5684, 0.5, 0.5684, 0.5, 0.7285, 0.5, 0.7285, 0.5, 0.7285, 0.5, 0.5684, 0.5, 0.5684, 0.5, 0.5684, 0.5, 0.5684, 0.5, 0.5684, 0.5, 0.5684, 0.5, 0.5684, 0.5, 0.5684, 0.5, 0.5684, 0.5, 0.5684, 0.5, 0.5684, 0.5, 0.5684, 0.5, 0.5684, 0.5, 0.5684, 0.5, 0.5684, 0.5, 0.5684, 0.5, 0.5684, 0.5, 0.5684, 0.5, 0.5684, 0.5, 0.5684, 0.5, 0.5684, 0.5, 0.5684, 0.5, 0.5684, 0.5, 0.5684, 0.5, 0.5684, 0.5, 0.5684, 0.5, 0.5684, 0.5, 0.5684, 0.5, 0.5684, 0.5, 0.5684, 0.5, 0.5684, 0.5, 0.5684, 0.5, 0.5684, 0.5, 0.5684, 0.5, 0.5684, 0.5, 0.5684, 0.5, 0.7285, 0.5, 0.7285, 0.5, 0.7285, 0.5, 0.5684, 0.5, 0.5684, 0.5, 0.5684, 0.5, 0.7285, 0.5, 0.7285, 0.5, 0.7285, 0.5, 0.7285, 0.5, 0.7285, 0.5, 0.7285, 0.5, 0.5684, 0.5, 0.5684, 0.5, 0.5684, 0.5, 0.5684, 0.5, 0.5684, 0.5, 0.5684, 0.5, 0.7285, 0.5, 0.7285, 0.5, 0.7285, 0.5, 0.7285, 0.5, 0.7285, 0.5, 0.7285, 0.5, 0.5684, 0.5, 0.5684, 0.5, 0.5684, 0.5, 0.7285, 0.5, 0.7285, 0.5, 0.7285, 0.5, 0.5684, 0.5, 0.5684, 0.5, 0.5684, 0.5, 0.5684, 0.5, 0.5684, 0.5, 0.5684, 0.5, 0.5684, 0.5, 0.5684, 0.5, 0.5684, 0.5, 0.5684, 0.5, 0.5684, 0.5, 0.5684, 0.5, 0.5684, 0.5, 0.5684, 0.5, 0.5684, 0.5, 0.5684, 0.5, 0.5684, 0.5, 0.5684, 0.5, 0.5684, 0.5, 0.5684, 0.5, 0.5684, 0.5, 0.5684, 0.5, 0.5684, 0.5, 0.5684, 0.5, 0.5684, 0.5, 0.5684, 0.5, 0.5684, 0.5, 0.5684, 0.5, 0.5684, 0.5, 0.5684, 0.5, 0.5684, 0.5, 0.5684, 0.5, 0.5684, 0.5, 0.5684, 0.5, 0.5684, 0.5, 0.5684, 0.5, 0.5684, 0.5, 0.5684, 0.5, 0.5684, 0.5, 0.5684, 0.5, 0.5684, 0.5, 0.5684, 0.5, 0.5684, 0.5, 0.5684, 0.5, 0.5684, 0.5, 0.7285, 0.5, 0.7285, 0.5, 0.7285, 0.5, 0.5684, 0.5, 0.5684, 0.5, 0.5684, 0.5, 0.7285, 0.5, 0.7285, 0.5, 0.7285, 0.5, 0.5684, 0.5, 0.5684, 0.5, 0.5684, 0.5, 0.5684, 0.5, 0.5684, 0.5, 0.5684, 0.5, 0.7285, 0.5, 0.7285, 0.5, 0.7285, 0.5, 0.7285, 0.5, 0.7285, 0.5, 0.7285, 0.5, 0.5684, 0.5, 0.5684, 0.5, 0.5684, 0.5, 0.5684, 0.5, 0.5684, 0.5, 0.5684, 0.5, 0.7285, 0.5, 0.7285, 0.5, 0.7285, 0.5, 0.7285, 0.5, 0.7285, 0.5, 0.7285, 0.5, 0.5684, 0.5, 0.5684, 0.5, 0.5684, 0.5, 0.5684, 0.5, 0.5684, 0.5, 0.5684, 0.5, 0.7285, 0.5, 0.7285, 0.5, 0.7285, 0.5, 0.7285, 0.5, 0.7285, 0.5, 0.7285, 0.5, 0.5684, 0.5, 0.5684, 0.5, 0.5684, 0.5, 0.5684, 0.5, 0.5684, 0.5, 0.5684, 0.5, 0.7285, 0.5, 0.7285, 0.5, 0.7285, 0.5, 0.5684, 0.5, 0.5684, 0.5, 0.5684, 0.5, 0.5684, 0.5, 0.5684, 0.5, 0.5684, 0.5, 0.5684, 0.5, 0.5684, 0.5, 0.5684, 0.5, 0.5684, 0.5, 0.5684, 0.5, 0.5684, 0.5, 0.5684, 0.5, 0.5684, 0.5, 0.5684, 0.5, 0.5684, 0.5, 0.5684, 0.5, 0.5684, 0.5, 0.7285, 0.5, 0.7285, 0.5, 0.7285, 0.5, 0.7285, 0.5, 0.7285, 0.5, 0.7285, 0.5, 0.7285, 0.5, 0.7285, 0.5, 0.7285, 0.5, 0.7285, 0.5, 0.7285, 0.5, 0.7285, 0.5, 0.7285, 0.5, 0.7285, 0.5, 0.7285, 0.5, 0.7285, 0.5, 0.7285, 0.5, 0.7285, 0.5, 0.7285, 0.5, 0.7285, 0.5, 0.7285, 0.5, 0.7285, 0.5, 0.7285, 0.5, 0.7285, 0.5, 0.5684, 0.5, 0.5684, 0.5, 0.5684, 0.5, 0.7285, 0.5, 0.7285, 0.5, 0.7285, 0.5, 0.7285, 0.5, 0.7285, 0.5, 0.7285, 0.5, 0.5684, 0.5, 0.5684, 0.5, 0.5684, 0.5, 0.7285, 0.5, 0.7285, 0.5, 0.7285, 0.5, 0.7285, 0.5, 0.7285, 0.5, 0.7285, 0.5, 0.5684, 0.5, 0.5684, 0.5, 0.5684, 0.5, 0.5684, 0.5, 0.5684, 0.5, 0.5684, 0.5, 0.7285, 0.5, 0.7285, 0.5, 0.7285, 0.5, 0.5684, 0.5, 0.5684, 0.5, 0.5684, 0.5, 0.7285, 0.5, 0.7285, 0.5, 0.7285, 0.5, 0.7285, 0.5, 0.7285, 0.5, 0.7285, 0.5, 0.5684, 0.5, 0.5684, 0.5, 0.5684, 0.5, 0.5684, 0.5, 0.5684, 0.5, 0.5684, 0.5, 0.7285, 0.5, 0.7285, 0.5, 0.7285, 0.5, 0.7285, 0.5, 0.7285, 0.5, 0.7285, 0.5, 0.5684, 0.5, 0.5684, 0.5, 0.5684, 0.5, 0.7285, 0.5, 0.7285, 0.5, 0.7285, 0.5, 0.5684, 0.5, 0.5684, 0.5, 0.5684, 0.5, 0.7285, 0.5, 0.7285, 0.5, 0.7285, 0.5, 0.7285, 0.5, 0.7285, 0.5, 0.7285, 0.5, 0.5684, 0.5, 0.5684, 0.5, 0.5684, 0.5, 0.5684, 0.5, 0.5684, 0.5, 0.5684, 0.5, 0.7285, 0.5, 0.7285, 0.5, 0.7285, 0.5, 0.5684, 0.5, 0.5684, 0.5, 0.5684, 0.5, 0.5684, 0.5, 0.5684, 0.5, 0.5684, 0.5, 0.7285, 0.5, 0.7285, 0.5, 0.7285, 0.5, 0.5684, 0.5, 0.5684, 0.5, 0.5684, 0.5, 0.5684, 0.5, 0.5684, 0.5, 0.5684, 0.5, 0.7285, 0.5, 0.7285, 0.5, 0.7285, 0.5, 0.5684, 0.5, 0.5684, 0.5, 0.5684, 0.5, 0.7285, 0.5, 0.7285, 0.5, 0.7285, 0.5, 0.5684, 0.5, 0.5684, 0.5, 0.5684, 0.5, 0.7285, 0.5, 0.7285, 0.5, 0.7285, 0.5, 0.7285, 0.5, 0.7285, 0.5, 0.7285, 0.5, 0.7285, 0.5, 0.7285, 0.5, 0.7285, 0.5, 0.7285, 0.5, 0.7285, 0.5, 0.7285, 0.5, 0.7285, 0.5, 0.7285, 0.5, 0.7285, 0.5, 0.5684, 0.5, 0.5684, 0.5, 0.5684, 0.5, 0.5684, 0.5, 0.5684, 0.5, 0.5684, 0.5, 0.5684, 0.5, 0.5684, 0.5, 0.5684, 0.5, 0.7285, 0.5, 0.7285, 0.5, 0.7285, 0.5, 0.5684, 0.5, 0.5684, 0.5, 0.5684, 0.5, 0.5684, 0.5, 0.5684, 0.5, 0.5684, 0.5, 0.5684, 0.5, 0.5684, 0.5, 0.5684, 0.5, 0.5684, 0.5, 0.5684, 0.5, 0.5684, 0.5, 0.5684, 0.5, 0.5684, 0.5, 0.5684, 0.5, 0.7285, 0.5, 0.7285, 0.5, 0.7285, 0.5, 0.7285, 0.5, 0.7285, 0.5, 0.7285, 0.5, 0.5684, 0.5, 0.5684, 0.5, 0.5684, 0.5, 0.5684, 0.5, 0.5684, 0.5, 0.5684, 0.5, 0.7285, 0.5, 0.7285, 0.5, 0.7285, 0.5, 0.7285, 0.5, 0.7285, 0.5, 0.7285, 0.5, 0.5684, 0.5, 0.5684, 0.5, 0.5684, 0.5, 0.7285, 0.5, 0.7285, 0.5, 0.7285, 0.5, 0.5684, 0.5, 0.5684, 0.5, 0.5684, 0.5, 0.5684, 0.5, 0.5684, 0.5, 0.5684, 0.5, 0.5684, 0.5, 0.5684, 0.5, 0.5684, 0.5, 0.5684, 0.5, 0.5684, 0.5, 0.5684, 0.5, 0.5684, 0.5, 0.5684, 0.5, 0.5684, 0.5, 0.5684, 0.5, 0.5684, 0.5, 0.5684, 0.5, 0.5684, 0.5, 0.5684, 0.5, 0.5684, 0.5, 0.5684, 0.5, 0.5684, 0.5, 0.5684, 0.5, 0.5684, 0.5, 0.5684, 0.5, 0.5684, 0.5, 0.7285, 0.5, 0.7285, 0.5, 0.7285, 0.5, 0.5684, 0.5, 0.5684, 0.5, 0.5684, 0.5, 0.7285, 0.5, 0.7285, 0.5, 0.7285, 0.5, 0.7285, 0.5, 0.7285, 0.5, 0.7285, 0.5, 0.5684, 0.5, 0.5684, 0.5, 0.5684, 0.5, 0.5684, 0.5, 0.5684, 0.5, 0.5684, 0.5, 0.7285, 0.5, 0.7285, 0.5, 0.7285, 0.5, 0.5684, 0.5, 0.5684, 0.5, 0.5684, 0.5, 0.5684, 0.5, 0.5684, 0.5, 0.5684, 0.5, 0.5684, 0.5, 0.5684, 0.5, 0.5684, 0.5, 0.5684, 0.5, 0.5684, 0.5, 0.5684, 0.5, 0.5684, 0.5, 0.5684, 0.5, 0.5684, 0.5, 0.5684, 0.5, 0.5684, 0.5, 0.5684, 0.5, 0.5684, 0.5, 0.5684, 0.5, 0.5684, 0.5, 0.5684, 0.5, 0.5684, 0.5, 0.5684, 0.5, 0.5684, 0.5, 0.5684, 0.5, 0.5684, 0.5, 0.5684, 0.5, 0.5684, 0.5, 0.5684, 0.5, 0.5684, 0.5, 0.5684, 0.5, 0.5684, 0.5, 0.5684, 0.5, 0.5684, 0.5, 0.5684, 0.5, 0.7285, 0.5, 0.7285, 0.5, 0.7285, 0.5, 0.5684, 0.5, 0.5684, 0.5, 0.5684, 0.5, 0.7285, 0.5, 0.7285, 0.5, 0.7285, 0.5, 0.5684, 0.5, 0.5684, 0.5, 0.5684, 0.5, 0.5684, 0.5, 0.5684, 0.5, 0.5684, 0.5, 0.7285, 0.5, 0.7285, 0.5, 0.7285, 0.5, 0.5684, 0.5, 0.5684, 0.5, 0.5684, 0.5, 0.7285, 0.5, 0.7285, 0.5, 0.7285, 0.5, 0.5684, 0.5, 0.5684, 0.5, 0.5684, 0.5, 0.7285, 0.5, 0.7285, 0.5, 0.7285, 0.5, 0.7285, 0.5, 0.7285, 0.5, 0.7285, 0.5, 0.5684, 0.5, 0.5684, 0.5, 0.5684, 0.5, 0.5684, 0.5, 0.5684, 0.5, 0.5684, 0.5, 0.5684, 0.5, 0.5684, 0.5, 0.5684, 0.5, 0.5684, 0.5, 0.5684, 0.5, 0.5684, 0.5, 0.5684, 0.5, 0.5684, 0.5, 0.5684, 0.5, 0.5684, 0.5, 0.5684, 0.5, 0.5684, 0.5, 0.5684, 0.5, 0.5684, 0.5, 0.5684, 0.5, 0.5684, 0.5, 0.5684, 0.5, 0.5684, 0.5, 0.5684, 0.5, 0.5684, 0.5, 0.5684, 0.5, 0.5684, 0.5, 0.5684, 0.5, 0.5684, 0.5, 0.7285, 0.5, 0.7285, 0.5, 0.7285, 0.5, 0.5684, 0.5, 0.5684, 0.5, 0.5684, 0.5, 0.5684, 0.5, 0.5684, 0.5, 0.5684, 0.5, 0.7285, 0.5, 0.7285, 0.5, 0.7285, 0.5, 0.7285, 0.5, 0.7285, 0.5, 0.7285, 0.5, 0.5684, 0.5, 0.5684, 0.5, 0.5684, 0.5, 0.5684, 0.5, 0.5684, 0.5, 0.5684, 0.5, 0.7285, 0.5, 0.7285, 0.5, 0.7285, 0.5, 0.7285, 0.5, 0.7285, 0.5, 0.7285, 0.5, 0.5684, 0.5, 0.5684, 0.5, 0.5684, 0.5, 0.7285, 0.5, 0.7285, 0.5, 0.7285, 0.5, 0.5684, 0.5, 0.5684, 0.5, 0.5684, 0.5, 0.7285, 0.5, 0.7285, 0.5, 0.7285, 0.5, 0.7285, 0.5, 0.7285, 0.5, 0.7285, 0.5, 0.5684, 0.5, 0.5684, 0.5, 0.5684, 0.5, 0.7285, 0.5, 0.7285, 0.5, 0.7285, 0.5, 0.7285, 0.5, 0.7285, 0.5, 0.7285, 0.5, 0.7285, 0.5, 0.7285, 0.5, 0.7285, 0.5, 0.5684, 0.5, 0.5684, 0.5, 0.5684, 0.5, 0.7285, 0.5, 0.7285, 0.5, 0.7285, 0.5, 0.7285, 0.5, 0.7285, 0.5, 0.7285, 0.5, 0.5684, 0.5, 0.5684, 0.5, 0.5684, 0.5, 0.7285, 0.5, 0.7285, 0.5, 0.7285, 0.5, 0.5684, 0.5, 0.5684, 0.5, 0.5684, 0.5, 0.7285, 0.5, 0.7285, 0.5, 0.7285, 0.5, 0.7285, 0.5, 0.7285, 0.5, 0.7285, 0.5, 0.5684, 0.5, 0.5684, 0.5, 0.5684, 0.5, 0.5684, 0.5, 0.5684, 0.5, 0.5684, 0.5, 0.7285, 0.5, 0.7285, 0.5, 0.7285, 0.5, 0.5684, 0.5, 0.5684, 0.5, 0.5684, 0.5, 0.5684, 0.5, 0.5684, 0.5, 0.5684, 0.5, 0.5684, 0.5, 0.5684, 0.5, 0.5684, 0.5, 0.5684, 0.5, 0.5684, 0.5, 0.5684, 0.5, 0.5684, 0.5, 0.5684, 0.5, 0.5684, 0.5, 0.5684, 0.5, 0.5684, 0.5, 0.5684, 0.5, 0.5684, 0.5, 0.5684, 0.5, 0.5684, 0.5, 0.5684, 0.5, 0.5684, 0.5, 0.5684, 0.5, 0.7285, 0.5, 0.7285, 0.5, 0.7285, 0.5, 0.5684, 0.5, 0.5684, 0.5, 0.5684, 0.5, 0.7285, 0.5, 0.7285, 0.5, 0.7285, 0.5, 0.7285, 0.5, 0.7285, 0.5, 0.7285, 0.5, 0.5684, 0.5, 0.5684, 0.5, 0.5684, 0.5, 0.7285, 0.5, 0.7285, 0.5, 0.7285, 0.5, 0.5684, 0.5, 0.5684, 0.5, 0.5684, 0.5, 0.7285, 0.5, 0.7285, 0.5, 0.7285, 0.5, 0.7285, 0.5, 0.7285, 0.5, 0.7285, 0.5, 0.5684, 0.5, 0.5684, 0.5, 0.5684, 0.5, 0.5684, 0.5, 0.5684, 0.5, 0.5684, 0.5, 0.5684, 0.5, 0.5684, 0.5, 0.5684, 0.5, 0.7285, 0.5, 0.7285, 0.5, 0.7285, 0.5, 0.5684, 0.5, 0.5684, 0.5, 0.5684, 0.5, 0.7285, 0.5, 0.7285, 0.5, 0.7285, 0.5, 0.5684, 0.5, 0.5684, 0.5, 0.5684, 0.5, 0.5684, 0.5, 0.5684, 0.5, 0.5684, 0.5, 0.7285, 0.5, 0.7285, 0.5, 0.7285, 0.5, 0.5684, 0.5, 0.5684, 0.5, 0.5684, 0.5, 0.5684, 0.5, 0.5684, 0.5, 0.5684, 0.5, 0.5684, 0.5, 0.5684, 0.5, 0.5684, 0.5, 0.5684, 0.5, 0.5684, 0.5, 0.5684, 0.5, 0.5684, 0.5, 0.5684, 0.5, 0.5684, 0.5, 0.5684, 0.5, 0.5684, 0.5, 0.5684, 0.5, 0.5684, 0.5, 0.5684, 0.5, 0.5684, 0.5, 0.5684, 0.5, 0.5684, 0.5, 0.5684, 0.5, 0.7285, 0.5, 0.7285, 0.5, 0.7285, 0.5, 0.5684, 0.5, 0.5684, 0.5, 0.5684, 0.5, 0.5684, 0.5, 0.5684, 0.5, 0.5684, 0.5, 0.5684, 0.5, 0.5684, 0.5, 0.5684, 0.5, 0.5684, 0.5, 0.5684, 0.5, 0.5684, 0.5, 0.5684, 0.5, 0.5684, 0.5, 0.5684, 0.5, 0.7285, 0.5, 0.7285, 0.5, 0.7285, 0.5, 0.7285, 0.5, 0.7285, 0.5, 0.7285, 0.5, 0.5684, 0.5, 0.5684, 0.5, 0.5684, 0.5, 0.7285, 0.5, 0.7285, 0.5, 0.7285, 0.5, 0.5684, 0.5, 0.5684, 0.5, 0.5684, 0.5, 0.5684, 0.5, 0.5684, 0.5, 0.5684, 0.5, 0.5684, 0.5, 0.5684, 0.5, 0.5684, 0.5, 0.5684, 0.5, 0.5684, 0.5, 0.5684, 0.5, 0.5684, 0.5, 0.5684, 0.5, 0.5684, 0.5, 0.5684, 0.5, 0.5684, 0.5, 0.5684, 0.5, 0.5684, 0.5, 0.5684, 0.5, 0.5684, 0.5, 0.5684, 0.5, 0.5684, 0.5, 0.5684, 0.5, 0.5684, 0.5, 0.5684, 0.5, 0.5684, 0.5, 0.7285, 0.5, 0.7285, 0.5, 0.7285, 0.5, 0.5684, 0.5, 0.5684, 0.5, 0.5684, 0.5, 0.7285, 0.5, 0.7285, 0.5, 0.7285, 0.5, 0.5684, 0.5, 0.5684, 0.5, 0.5684, 0.5, 0.5684, 0.5, 0.5684, 0.5, 0.5684, 0.5, 0.7285, 0.5, 0.7285, 0.5, 0.7285, 0.5, 0.5684, 0.5, 0.5684, 0.5, 0.5684, 0.5, 0.5684, 0.5, 0.5684, 0.5, 0.5684, 0.5, 0.5684, 0.5, 0.5684, 0.5, 0.5684, 0.5, 0.5684, 0.5, 0.5684, 0.5, 0.5684, 0.5, 0.5684, 0.5, 0.5684, 0.5, 0.5684, 0.5, 0.5684, 0.5, 0.5684, 0.5, 0.5684, 0.5, 0.5684, 0.5, 0.5684, 0.5, 0.5684, 0.5, 0.7285, 0.5, 0.7285, 0.5, 0.7285, 0.5, 0.7285, 0.5, 0.7285, 0.5, 0.7285, 0.5, 0.5684, 0.5, 0.5684, 0.5, 0.5684, 0.5, 0.7285, 0.5, 0.7285, 0.5, 0.7285, 0.5, 0.7285, 0.5, 0.7285, 0.5, 0.7285, 0.5, 0.5684, 0.5, 0.5684, 0.5, 0.5684, 0.5, 0.7285, 0.5, 0.7285, 0.5, 0.7285, 0.5, 0.7285, 0.5, 0.7285, 0.5, 0.7285, 0.5, 0.5684, 0.5, 0.5684, 0.5, 0.5684, 0.5, 0.7285, 0.5, 0.7285, 0.5, 0.7285, 0.5, 0.5684, 0.5, 0.5684, 0.5, 0.5684, 0.5, 0.7285, 0.5, 0.7285, 0.5, 0.7285, 0.5, 0.5684, 0.5, 0.5684, 0.5, 0.5684, 0.5, 0.5684, 0.5, 0.5684, 0.5, 0.5684, 0.5, 0.5684, 0.5, 0.5684, 0.5, 0.5684, 0.5, 0.7285, 0.5, 0.7285, 0.5, 0.7285, 0.5, 0.5684, 0.5, 0.5684, 0.5, 0.5684, 0.5, 0.5684, 0.5, 0.5684, 0.5, 0.5684, 0.5, 0.7285, 0.5, 0.7285, 0.5, 0.7285, 0.5, 0.7285, 0.5, 0.7285, 0.5, 0.7285, 0.5, 0.5684, 0.5, 0.5684, 0.5, 0.5684, 0.5, 0.7285, 0.5, 0.7285, 0.5, 0.7285, 0.5, 0.7285, 0.5, 0.7285, 0.5, 0.7285, 0.5, 0.5684, 0.5, 0.5684, 0.5, 0.5684, 0.5, 0.7285, 0.5, 0.7285, 0.5, 0.7285, 0.5, 0.7285, 0.5, 0.7285, 0.5, 0.7285, 0.5, 0.5684, 0.5, 0.5684, 0.5, 0.5684, 0.5, 0.5684, 0.5, 0.5684, 0.5, 0.5684, 0.5, 0.7285, 0.5, 0.7285, 0.5, 0.7285, 0.5, 0.7285, 0.5, 0.7285, 0.5, 0.7285, 0.5, 0.5684, 0.5, 0.5684, 0.5, 0.5684, 0.5, 0.7285, 0.5, 0.7285, 0.5, 0.7285, 0.5, 0.5684, 0.5, 0.5684, 0.5, 0.5684, 0.5, 0.7285, 0.5, 0.7285, 0.5, 0.7285, 0.5, 0.5684, 0.5, 0.5684, 0.5, 0.5684, 0.5, 0.7285, 0.5, 0.7285, 0.5, 0.7285, 0.5, 0.5684, 0.5, 0.5684, 0.5, 0.5684, 0.5, 0.7285, 0.5, 0.7285, 0.5, 0.7285, 0.5, 0.5684, 0.5, 0.5684, 0.5, 0.5684, 0.5, 0.7285, 0.5, 0.7285, 0.5, 0.7285, 0.5, 0.7285, 0.5, 0.7285, 0.5, 0.7285, 0.5, 0.5684, 0.5, 0.5684, 0.5, 0.5684, 0.5, 0.7285, 0.5, 0.7285, 0.5, 0.7285, 0.5, 0.7285, 0.5, 0.7285, 0.5, 0.7285, 0.5, 0.7285, 0.5, 0.7285, 0.5, 0.7285, 0.5, 0.7285, 0.5, 0.7285, 0.5, 0.7285, 0.5, 0.7285, 0.5, 0.7285, 0.5, 0.7285, 0.5, 0.7285, 0.5, 0.7285, 0.5, 0.7285, 0.5, 0.7285, 0.5, 0.7285, 0.5, 0.7285, 0.5, 0.5684, 0.5, 0.5684, 0.5, 0.5684, 0.5, 0.5684, 0.5, 0.5684, 0.5, 0.5684, 0.5, 0.5684, 0.5, 0.5684, 0.5, 0.5684, 0.5, 0.5684, 0.5, 0.5684, 0.5, 0.5684, 0.5, 0.5684, 0.5, 0.5684, 0.5, 0.5684, 0.5, 0.7285, 0.5, 0.7285, 0.5, 0.7285, 0.5, 0.5684, 0.5, 0.5684, 0.5, 0.5684, 0.5, 0.5684, 0.5, 0.5684, 0.5, 0.5684, 0.5, 0.7285, 0.5, 0.7285, 0.5, 0.7285, 0.5, 0.7285, 0.5, 0.7285, 0.5, 0.7285, 0.5, 0.5684, 0.5, 0.5684, 0.5, 0.5684, 0.5, 0.5684, 0.5, 0.5684, 0.5, 0.5684, 0.5, 0.7285, 0.5, 0.7285, 0.5, 0.7285, 0.5, 0.7285, 0.5, 0.7285, 0.5, 0.7285, 0.5, 0.5684, 0.5, 0.5684, 0.5, 0.5684, 0.5, 0.5684, 0.5, 0.5684, 0.5, 0.5684, 0.5, 0.7285, 0.5, 0.7285, 0.5, 0.7285, 0.5, 0.7285, 0.5, 0.7285, 0.5, 0.7285, 0.5, 0.5684, 0.5, 0.5684, 0.5, 0.5684, 0.5, 0.5684, 0.5, 0.5684, 0.5, 0.5684, 0.5, 0.7285, 0.5, 0.7285, 0.5, 0.7285, 0.5, 0.7285, 0.5, 0.7285, 0.5, 0.7285, 0.5, 0.5684, 0.5, 0.5684, 0.5, 0.5684, 0.5, 0.7285, 0.5, 0.7285, 0.5, 0.7285, 0.5, 0.7285, 0.5, 0.7285, 0.5, 0.7285, 0.5, 0.5684, 0.5, 0.5684, 0.5, 0.5684, 0.5, 0.5684, 0.5, 0.5684, 0.5, 0.5684, 0.5, 0.5684, 0.5, 0.5684, 0.5, 0.5684, 0.5, 0.5684, 0.5, 0.5684, 0.5, 0.5684, 0.5, 0.5684, 0.5, 0.5684, 0.5, 0.5684, 0.5, 0.5684, 0.5, 0.5684, 0.5, 0.5684, 0.5, 0.5684, 0.5, 0.5684, 0.5, 0.5684, 0.5, 0.5684, 0.5, 0.5684, 0.5, 0.5684, 0.5, 0.5684, 0.5, 0.5684, 0.5, 0.5684, 0.5, 0.5684, 0.5, 0.5684, 0.5, 0.5684, 0.5, 0.5684, 0.5, 0.5684, 0.5, 0.5684, 0.5, 0.5684, 0.5, 0.5684, 0.5, 0.5684, 0.5, 0.5684, 0.5, 0.5684, 0.5, 0.5684, 0.5, 0.5684, 0.5, 0.5684, 0.5, 0.5684, 0.5, 0.5684, 0.5, 0.5684, 0.5, 0.5684, 0.5, 0.7285, 0.5, 0.7285, 0.5, 0.7285, 0.5, 0.5684, 0.5, 0.5684, 0.5, 0.5684, 0.5, 0.7285, 0.5, 0.7285, 0.5, 0.7285, 0.5, 0.7285, 0.5, 0.7285, 0.5, 0.7285, 0.5, 0.5684, 0.5, 0.5684, 0.5, 0.5684, 0.5, 0.5684, 0.5, 0.5684, 0.5, 0.5684, 0.5, 0.7285, 0.5, 0.7285, 0.5, 0.7285, 0.5, 0.7285, 0.5, 0.7285, 0.5, 0.7285, 0.5, 0.5684, 0.5, 0.5684, 0.5, 0.5684, 0.5, 0.5684, 0.5, 0.5684, 0.5, 0.5684, 0.5, 0.7285, 0.5, 0.7285, 0.5, 0.7285, 0.5, 0.5684, 0.5, 0.5684, 0.5, 0.5684, 0.5, 0.5684, 0.5, 0.5684, 0.5, 0.5684, 0.5, 0.5684, 0.5, 0.5684, 0.5, 0.5684, 0.5, 0.5684, 0.5, 0.5684, 0.5, 0.5684, 0.5, 0.5684, 0.5, 0.5684, 0.5, 0.5684, 0.5, 0.5684, 0.5, 0.5684, 0.5, 0.5684, 0.5, 0.5684, 0.5, 0.5684, 0.5, 0.5684, 0.5, 0.5684, 0.5, 0.5684, 0.5, 0.5684, 0.5, 0.5684, 0.5, 0.5684, 0.5, 0.5684, 0.5, 0.5684, 0.5, 0.5684, 0.5, 0.5684, 0.5, 0.5684, 0.5, 0.5684, 0.5, 0.5684, 0.5, 0.7285, 0.5, 0.7285, 0.5, 0.7285, 0.5, 0.5684, 0.5, 0.5684, 0.5, 0.5684, 0.5, 0.7285, 0.5, 0.7285, 0.5, 0.7285, 0.5, 0.5684, 0.5, 0.5684, 0.5, 0.5684, 0.5, 0.7285, 0.5, 0.7285, 0.5, 0.7285, 0.5, 0.7285, 0.5, 0.7285, 0.5, 0.7285, 0.5, 0.5684, 0.5, 0.5684, 0.5, 0.5684, 0.5, 0.5684, 0.5, 0.5684, 0.5, 0.5684, 0.5, 0.5684, 0.5, 0.5684, 0.5, 0.5684, 0.5, 0.5684, 0.5, 0.5684, 0.5, 0.5684, 0.5, 0.5684, 0.5, 0.5684, 0.5, 0.5684, 0.5, 0.5684, 0.5, 0.5684, 0.5, 0.5684, 0.5, 0.5684, 0.5, 0.5684, 0.5, 0.5684, 0.5, 0.7285, 0.5, 0.7285, 0.5, 0.7285, 0.5, 0.5684, 0.5, 0.5684, 0.5, 0.5684, 0.5, 0.5684, 0.5, 0.5684, 0.5, 0.5684, 0.5, 0.7285, 0.5, 0.7285, 0.5, 0.7285, 0.5, 0.5684, 0.5, 0.5684, 0.5, 0.5684, 0.5, 0.7285, 0.5, 0.7285, 0.5, 0.7285, 0.5, 0.5684, 0.5, 0.5684, 0.5, 0.5684, 0.5, 0.7285, 0.5, 0.7285, 0.5, 0.7285, 0.5, 0.7285, 0.5, 0.7285, 0.5, 0.7285, 0.5, 0.7285, 0.5, 0.7285, 0.5, 0.7285, 0.5, 0.7285, 0.5, 0.7285, 0.5, 0.7285, 0.5, 0.5684, 0.5, 0.5684, 0.5, 0.5684, 0.5, 0.7285, 0.5, 0.7285, 0.5, 0.7285, 0.5, 0.7285, 0.5, 0.7285, 0.5, 0.7285, 0.5, 0.5684, 0.5, 0.5684, 0.5, 0.5684, 0.5, 0.5684, 0.5, 0.5684, 0.5, 0.5684, 0.5, 0.7285, 0.5, 0.7285, 0.5, 0.7285, 0.5, 0.7285, 0.5, 0.7285, 0.5, 0.7285, 0.5, 0.5684, 0.5, 0.5684, 0.5, 0.5684, 0.5, 0.5684, 0.5, 0.5684, 0.5, 0.5684, 0.5, 0.7285, 0.5, 0.7285, 0.5, 0.7285, 0.5, 0.5684, 0.5, 0.5684, 0.5, 0.5684, 0.5, 0.5684, 0.5, 0.5684, 0.5, 0.5684, 0.5, 0.5684, 0.5, 0.5684, 0.5, 0.5684, 0.5, 0.5684, 0.5, 0.5684, 0.5, 0.5684, 0.5, 0.5684, 0.5, 0.5684, 0.5, 0.5684, 0.5, 0.5684, 0.5, 0.5684, 0.5, 0.5684, 0.5, 0.5684, 0.5, 0.5684, 0.5, 0.5684, 0.5, 0.5684, 0.5, 0.5684, 0.5, 0.5684, 0.5, 0.5684, 0.5, 0.5684, 0.5, 0.5684, 0.5, 0.7285, 0.5, 0.7285, 0.5, 0.7285, 0.5, 0.5684, 0.5, 0.5684, 0.5, 0.5684, 0.5, 0.7285, 0.5, 0.7285, 0.5, 0.7285, 0.5, 0.7285, 0.5, 0.7285, 0.5, 0.7285, 0.5, 0.5684, 0.5, 0.5684, 0.5, 0.5684, 0.5, 0.5684, 0.5, 0.5684, 0.5, 0.5684, 0.5, 0.7285, 0.5, 0.7285, 0.5, 0.7285, 0.5, 0.5684, 0.5, 0.5684, 0.5, 0.5684, 0.5, 0.5684, 0.5, 0.5684, 0.5, 0.5684, 0.5, 0.5684, 0.5, 0.5684, 0.5, 0.5684, 0.5, 0.7285, 0.5, 0.7285, 0.5, 0.7285, 0.5, 0.5684, 0.5, 0.5684, 0.5, 0.5684, 0.5, 0.5684, 0.5, 0.5684, 0.5, 0.5684, 0.5, 0.7285, 0.5, 0.7285, 0.5, 0.7285, 0.5, 0.7285, 0.5, 0.7285, 0.5, 0.7285, 0.5, 0.5684, 0.5, 0.5684, 0.5, 0.5684, 0.5, 0.5684, 0.5, 0.5684, 0.5, 0.5684, 0.5, 0.7285, 0.5, 0.7285, 0.5, 0.7285, 0.5, 0.7285, 0.5, 0.7285, 0.5, 0.7285, 0.5, 0.5684, 0.5, 0.5684, 0.5, 0.5684, 0.5, 0.7285, 0.5, 0.7285, 0.5, 0.7285, 0.5, 0.5684, 0.5, 0.5684, 0.5, 0.5684, 0.5, 0.5684, 0.5, 0.5684, 0.5, 0.5684, 0.5, 0.5684, 0.5, 0.5684, 0.5, 0.5684, 0.5, 0.5684, 0.5, 0.5684, 0.5, 0.5684, 0.5, 0.5684, 0.5, 0.5684, 0.5, 0.5684, 0.5, 0.5684, 0.5, 0.5684, 0.5, 0.5684, 0.5, 0.5684, 0.5, 0.5684, 0.5, 0.5684, 0.5, 0.5684, 0.5, 0.5684, 0.5, 0.5684, 0.5, 0.5684, 0.5, 0.5684, 0.5, 0.5684, 0.5, 0.5684, 0.5, 0.5684, 0.5, 0.5684, 0.5])
me_grama_tile_ponte_02.materials.append(mat_palette_003)
me_grama_tile_ponte_02.use_remesh_preserve_volume = False
me_grama_tile_ponte_02.use_remesh_preserve_attributes = False
me_grama_tile_ponte_02.use_mirror_vertex_groups = False
me_grama_tile_ponte_02.update()
me_grama_tile_ponte_02.normals_split_custom_set([tuple(v) for v in zip(*[iter([-1.0, 0.0, 0.0, -1.0, 0.0, 0.0, -1.0, 0.0, 0.0, -1.0, 0.0, 0.0, -1.0, 0.0, 0.0, -1.0, 0.0, 0.0, -1.0, 0.0, 0.0, -1.0, 0.0, 0.0, -1.0, 0.0, 0.0, -1.0, 0.0, 0.0, -1.0, 0.0, 0.0, -1.0, 0.0, 0.0, -1.0, 0.0, 0.0, -1.0, 0.0, 0.0, -1.0, 0.0, 0.0, -1.0, 0.0, 0.0, -1.0, 0.0, 0.0, -1.0, 0.0, 0.0, -1.0, 0.0, 0.0, -1.0, 0.0, 0.0, -1.0, 0.0, 0.0, -1.0, 0.0, 0.0, -1.0, 0.0, 0.0, -1.0, 0.0, 0.0, -1.0, 0.0, 0.0, -1.0, 0.0, 0.0, -1.0, 0.0, 0.0, -1.0, 0.0, 0.0, -1.0, 0.0, 0.0, -1.0, 0.0, 0.0, -1.0, 0.0, 0.0, -1.0, 0.0, 0.0, -1.0, 0.0, 0.0, -1.0, 0.0, 0.0, -1.0, 0.0, 0.0, -1.0, 0.0, 0.0, -1.0, 0.0, 0.0, -1.0, 0.0, 0.0, -1.0, 0.0, 0.0, -1.0, 0.0, 0.0, -1.0, 0.0, 0.0, -1.0, 0.0, 0.0, -1.0, 0.0, 0.0, -1.0, 0.0, 0.0, -1.0, 0.0, 0.0, -1.0, 0.0, 0.0, -1.0, 0.0, 0.0, -1.0, 0.0, 0.0, -1.0, 0.0, 0.0, -1.0, 0.0, 0.0, -1.0, 0.0, 0.0, -1.0, 0.0, 0.0, -1.0, 0.0, 0.0, -1.0, 0.0, 0.0, -1.0, 0.0, 0.0, -1.0, 0.0, 0.0, -1.0, 0.0, 0.0, -1.0, 0.0, 0.0, -1.0, 0.0, 0.0, -1.0, 0.0, 0.0, -1.0, 0.0, 0.0, -1.0, 0.0, 0.0, -1.0, 0.0, 0.0, -1.0, 0.0, 0.0, -1.0, 0.0, 0.0, -1.0, 0.0, 0.0, -1.0, 0.0, 0.0, -1.0, 0.0, 0.0, -1.0, 0.0, 0.0, -1.0, 0.0, 0.0, -1.0, 0.0, 0.0, -1.0, 0.0, 0.0, -1.0, 0.0, 0.0, -1.0, 0.0, 0.0, -1.0, 0.0, 0.0, -1.0, 0.0, 0.0, -1.0, 0.0, 0.0, -1.0, 0.0, 0.0, -1.0, 0.0, 0.0, -1.0, 0.0, 0.0, -1.0, 0.0, 0.0, -1.0, 0.0, 0.0, -1.0, 0.0, 0.0, -1.0, 0.0, 0.0, -1.0, 0.0, 0.0, -1.0, 0.0, 0.0, -1.0, 0.0, 0.0, -1.0, 0.0, 0.0, -1.0, 0.0, 0.0, -1.0, 0.0, 0.0, -1.0, 0.0, 0.0, -1.0, 0.0, 0.0, -1.0, 0.0, 0.0, -1.0, 0.0, 0.0, -1.0, 0.0, 0.0, -1.0, 0.0, 0.0, -1.0, 0.0, 0.0, -1.0, 0.0, 0.0, -1.0, 0.0, 0.0, -1.0, 0.0, 0.0, -1.0, 0.0, 0.0, -1.0, 0.0, 0.0, -1.0, 0.0, 0.0, -1.0, 0.0, 0.0, -1.0, 0.0, 0.0, -1.0, 0.0, 0.0, -1.0, 0.0, 0.0, -1.0, 0.0, 0.0, -1.0, 0.0, 0.0, -1.0, 0.0, 0.0, -1.0, 0.0, 0.0, -1.0, 0.0, 0.0, -1.0, 0.0, 0.0, -1.0, 0.0, 0.0, -1.0, 0.0, 0.0, -1.0, 0.0, 0.0, -1.0, 0.0, 0.0, -1.0, 0.0, 0.0, -1.0, 0.0, 0.0, -1.0, 0.0, 0.0, -1.0, 0.0, 0.0, -1.0, 0.0, 0.0, -1.0, 0.0, 0.0, -1.0, 0.0, 0.0, -1.0, 0.0, 0.0, -1.0, 0.0, 0.0, -1.0, 0.0, 0.0, -1.0, 0.0, 0.0, -1.0, 0.0, 0.0, -1.0, 0.0, 0.0, -1.0, 0.0, 0.0, -1.0, 0.0, 0.0, -1.0, 0.0, 0.0, -1.0, 0.0, 0.0, -1.0, 0.0, 0.0, -1.0, 0.0, 0.0, -1.0, 0.0, 0.0, -1.0, 0.0, 0.0, -1.0, 0.0, 0.0, -1.0, 0.0, 0.0, -1.0, 0.0, 0.0, -1.0, 0.0, 0.0, -1.0, 0.0, 0.0, -1.0, 0.0, 0.0, -1.0, 0.0, 0.0, -1.0, 0.0, 0.0, -1.0, 0.0, 0.0, -1.0, 0.0, 0.0, -1.0, 0.0, 0.0, -1.0, 0.0, 0.0, -1.0, 0.0, 0.0, -1.0, 0.0, 0.0, -1.0, 0.0, 0.0, -1.0, 0.0, 0.0, -1.0, 0.0, 0.0, -1.0, 0.0, 0.0, 1.0, 0.0, 0.0, 1.0, 0.0, 0.0, 1.0, 0.0, 0.0, 1.0, 0.0, 0.0, 1.0, 0.0, 0.0, 1.0, 0.0, 0.0, 1.0, 0.0, 0.0, 1.0, 0.0, 0.0, 1.0, 0.0, 0.0, 1.0, 0.0, 0.0, 1.0, 0.0, 0.0, 1.0, 0.0, 0.0, 1.0, 0.0, 0.0, 1.0, 0.0, 0.0, 1.0, 0.0, 0.0, 1.0, 0.0, 0.0, 1.0, 0.0, 0.0, 1.0, 0.0, 0.0, 1.0, 0.0, 0.0, 1.0, 0.0, 0.0, 1.0, 0.0, 0.0, 1.0, 0.0, 0.0, 1.0, 0.0, 0.0, 1.0, 0.0, 0.0, 1.0, 0.0, 0.0, 1.0, 0.0, 0.0, 1.0, 0.0, 0.0, 1.0, 0.0, 0.0, 1.0, 0.0, 0.0, 1.0, 0.0, 0.0, 1.0, 0.0, 0.0, 1.0, 0.0, 0.0, 1.0, 0.0, 0.0, 1.0, 0.0, 0.0, 1.0, 0.0, 0.0, 1.0, 0.0, 0.0, 1.0, 0.0, 0.0, 1.0, 0.0, 0.0, 1.0, 0.0, 0.0, 1.0, 0.0, 0.0, 1.0, 0.0, 0.0, 1.0, 0.0, 0.0, 1.0, 0.0, 0.0, 1.0, 0.0, 0.0, 1.0, 0.0, 0.0, 1.0, 0.0, 0.0, 1.0, 0.0, 0.0, 1.0, 0.0, 0.0, 1.0, 0.0, 0.0, 1.0, 0.0, 0.0, 1.0, 0.0, 0.0, 1.0, 0.0, 0.0, 1.0, 0.0, 0.0, 1.0, 0.0, 0.0, 1.0, 0.0, 0.0, 1.0, 0.0, 0.0, 1.0, 0.0, 0.0, 1.0, 0.0, 0.0, 1.0, 0.0, 0.0, 1.0, 0.0, 0.0, 1.0, 0.0, 0.0, 1.0, 0.0, 0.0, 1.0, 0.0, 0.0, 1.0, 0.0, 0.0, 1.0, 0.0, 0.0, 1.0, 0.0, 0.0, 1.0, 0.0, 0.0, 1.0, 0.0, 0.0, 1.0, 0.0, 0.0, 1.0, 0.0, 0.0, 1.0, 0.0, 0.0, 1.0, 0.0, 0.0, 1.0, 0.0, 0.0, 1.0, 0.0, 0.0, 1.0, 0.0, 0.0, 1.0, 0.0, 0.0, 1.0, 0.0, 0.0, 1.0, 0.0, 0.0, 1.0, 0.0, 0.0, 1.0, 0.0, 0.0, 1.0, 0.0, 0.0, 1.0, 0.0, 0.0, 1.0, 0.0, 0.0, 1.0, 0.0, 0.0, 1.0, 0.0, 0.0, 1.0, 0.0, 0.0, 1.0, 0.0, 0.0, 1.0, 0.0, 0.0, 1.0, 0.0, 0.0, 1.0, 0.0, 0.0, 1.0, 0.0, 0.0, 1.0, 0.0, 0.0, 1.0, 0.0, 0.0, 1.0, 0.0, 0.0, 1.0, 0.0, 0.0, 1.0, 0.0, 0.0, 1.0, 0.0, 0.0, 1.0, 0.0, 0.0, 1.0, 0.0, 0.0, 1.0, 0.0, 0.0, 1.0, 0.0, 0.0, 1.0, 0.0, 0.0, 1.0, 0.0, 0.0, 1.0, 0.0, 0.0, 1.0, 0.0, 0.0, 1.0, 0.0, 0.0, 1.0, 0.0, 0.0, 1.0, 0.0, 0.0, 1.0, 0.0, 0.0, 1.0, 0.0, 0.0, 1.0, 0.0, 0.0, 1.0, 0.0, 0.0, 1.0, 0.0, 0.0, 1.0, 0.0, 0.0, 1.0, 0.0, 0.0, 1.0, 0.0, 0.0, 1.0, 0.0, 0.0, 1.0, 0.0, 0.0, 1.0, 0.0, 0.0, 1.0, 0.0, 0.0, 1.0, 0.0, 0.0, 1.0, 0.0, 0.0, 1.0, 0.0, 0.0, 1.0, 0.0, 0.0, 1.0, 0.0, 0.0, 1.0, 0.0, 0.0, 1.0, 0.0, 0.0, 1.0, 0.0, 0.0, 1.0, 0.0, 0.0, 1.0, 0.0, 0.0, 1.0, 0.0, 0.0, 1.0, 0.0, 0.0, 1.0, 0.0, 0.0, 1.0, 0.0, 0.0, 1.0, 0.0, 0.0, 1.0, 0.0, 0.0, 1.0, 0.0, 0.0, 1.0, 0.0, 0.0, 1.0, 0.0, 0.0, 1.0, 0.0, 0.0, 1.0, 0.0, 0.0, 1.0, 0.0, 0.0, 1.0, 0.0, 0.0, 1.0, 0.0, 0.0, 1.0, 0.0, 0.0, 1.0, 0.0, 0.0, 1.0, 0.0, 0.0, 1.0, 0.0, 0.0, 1.0, 0.0, 0.0, 1.0, 0.0, 0.0, 1.0, 0.0, 0.0, 1.0, 0.0, 0.0, 1.0, 0.0, 0.0, 1.0, 0.0, 0.0, 1.0, 0.0, 0.0, 1.0, 0.0, 0.0, 0.0, 0.0, 1.0, 0.0, 0.0, 1.0, 0.0, 0.0, 1.0, 0.0, 0.0, 1.0, 0.0, 0.0, 1.0, 0.0, 0.0, 1.0, 0.0, 0.0, 1.0, 0.0, 0.0, 1.0, 0.0, 0.0, 1.0, 0.0, 0.0, 1.0, 0.0, 0.0, 1.0, 0.0, 0.0, 1.0, 0.0, 0.0, -1.0, 0.0, 0.0, -1.0, 0.0, 0.0, -1.0, 0.0, 0.0, -1.0, 0.0, 0.0, -1.0, 0.0, 0.0, -1.0, 0.0, 0.0, -1.0, 0.0, 0.0, -1.0, 0.0, 0.0, -1.0, 0.0, 0.0, -1.0, 0.0, 0.0, -1.0, 0.0, 0.0, -1.0, 0.0, -1.0, 0.0, 0.0, -1.0, 0.0, 0.0, -1.0, 0.0, 0.0, -1.0, 0.0, 0.0, -1.0, 0.0, 0.0, -1.0, 0.0, 0.0, 1.0, 0.0, 0.0, 1.0, 0.0, 0.0, 1.0, 0.0, 0.0, 1.0, 0.0, 0.0, 1.0, 0.0, 0.0, 1.0, 0.0, 0.0, 1.0, 0.0, 0.0, 1.0, 0.0, 0.0, 1.0, 0.0, 0.0, 1.0, 0.0, 0.0, 1.0, 0.0, 0.0, 1.0, 0.0, 0.0, 1.0, 0.0, 0.0, 1.0, 0.0, 0.0, 1.0, 0.0, 0.0, 1.0, 0.0, 0.0, 1.0, 0.0, 0.0, 1.0, 0.0, 0.0, 1.0, 0.0, 0.0, 1.0, 0.0, 0.0, 1.0, 0.0, 0.0, 1.0, 0.0, 0.0, 1.0, 0.0, 0.0, 1.0, 0.0, 0.0, 1.0, 0.0, 0.0, 1.0, 0.0, 0.0, 1.0, 0.0, 0.0, 1.0, 0.0, 0.0, 1.0, 0.0, 0.0, 1.0, 0.0, 0.0, 1.0, 0.0, 0.0, 1.0, 0.0, 0.0, 1.0, 0.0, 0.0, 1.0, 0.0, 0.0, 1.0, 0.0, 0.0, 1.0, 0.0, 0.0, 1.0, 0.0, 0.0, 1.0, 0.0, 0.0, 1.0, 0.0, 0.0, 1.0, 0.0, 0.0, 1.0, 0.0, 0.0, 1.0, 0.0, 0.0, 1.0, 0.0, 0.0, 1.0, 0.0, 0.0, 1.0, 0.0, 0.0, 1.0, 0.0, 0.0, 1.0, 0.0, 0.0, 1.0, 0.0, 0.0, 1.0, 0.0, 0.0, 1.0, 0.0, 0.0, 1.0, 0.0, 0.0, 1.0, 0.0, 0.0, 1.0, 0.0, 0.0, 1.0, 0.0, 0.0, 1.0, 0.0, 0.0, 1.0, 0.0, 0.0, 1.0, 0.0, 0.0, 1.0, 0.0, 0.0, 1.0, 0.0, 0.0, 1.0, 0.0, 0.0, 1.0, 0.0, 0.0, 1.0, 0.0, 0.0, 1.0, 0.0, 0.0, 1.0, 0.0, 0.0, 1.0, 0.0, 0.0, 1.0, 0.0, 0.0, 1.0, 0.0, 0.0, 1.0, 0.0, 0.0, 1.0, 0.0, 0.0, 1.0, 0.0, 0.0, 1.0, 0.0, 0.0, 1.0, 0.0, 0.0, 1.0, 0.0, 0.0, 1.0, 0.0, 0.0, 1.0, 0.0, 0.0, 1.0, 0.0, 0.0, 1.0, 0.0, 0.0, 1.0, 0.0, 0.0, 1.0, 0.0, 0.0, 1.0, 0.0, 0.0, 1.0, 0.0, 0.0, 1.0, 0.0, 0.0, 1.0, 0.0, 0.0, 1.0, 0.0, 0.0, 1.0, 0.0, 0.0, 1.0, 0.0, 0.0, 1.0, 0.0, 0.0, 1.0, 0.0, 0.0, 1.0, 0.0, 0.0, 1.0, 0.0, 0.0, 1.0, 0.0, 0.0, 1.0, 0.0, 0.0, 1.0, 0.0, 0.0, 1.0, 0.0, 0.0, 1.0, 0.0, 0.0, 1.0, 0.0, 0.0, 1.0, 0.0, 0.0, 1.0, 0.0, 0.0, 1.0, 0.0, 0.0, 1.0, 0.0, 0.0, 1.0, 0.0, 0.0, 1.0, 0.0, 0.0, 1.0, 0.0, 0.0, 1.0, 0.0, 0.0, 1.0, 0.0, 0.0, 1.0, 0.0, 0.0, 1.0, 0.0, 0.0, 1.0, 0.0, 0.0, 1.0, 0.0, 0.0, 1.0, 0.0, 0.0, 1.0, 0.0, 0.0, 1.0, 0.0, 0.0, 1.0, 0.0, 0.0, 1.0, 0.0, 0.0, 1.0, 0.0, 0.0, 1.0, 0.0, 0.0, 1.0, 0.0, 0.0, 1.0, 0.0, 0.0, 1.0, 0.0, 0.0, 1.0, 0.0, 0.0, 1.0, 0.0, 0.0, 1.0, 0.0, 0.0, 1.0, 0.0, 0.0, 1.0, 0.0, 0.0, 1.0, 0.0, 0.0, 1.0, 0.0, 0.0, 1.0, 0.0, 0.0, 1.0, 0.0, 0.0, 1.0, 0.0, 0.0, 1.0, 0.0, 0.0, 1.0, 0.0, 0.0, 1.0, 0.0, 0.0, 1.0, 0.0, 0.0, 1.0, 0.0, 0.0, 1.0, 0.0, 0.0, 1.0, 0.0, 0.0, 1.0, 0.0, 0.0, 1.0, 0.0, 0.0, 1.0, 0.0, 0.0, 1.0, 0.0, 0.0, 1.0, 0.0, 0.0, 1.0, 0.0, 0.0, 1.0, 0.0, 0.0, 1.0, 0.0, 0.0, 1.0, 0.0, 0.0, 1.0, 0.0, 0.0, 1.0, 0.0, 0.0, 1.0, 0.0, 0.0, 1.0, 0.0, 0.0, 1.0, 0.0, 0.0, 1.0, 0.0, 0.0, 1.0, 0.0, 0.0, 1.0, 0.0, 0.0, 1.0, 0.0, 0.0, 1.0, 0.0, 0.0, 1.0, 0.0, 0.0, 1.0, 0.0, 0.0, 1.0, 0.0, 0.0, 1.0, 0.0, 0.0, 1.0, 0.0, 0.0, 1.0, 0.0, 0.0, 1.0, 0.0, 0.0, 1.0, 0.0, 0.0, 1.0, 0.0, 0.0, 1.0, 0.0, 0.0, 1.0, 0.0, 0.0, 1.0, 0.0, 0.0, 1.0, 0.0, 0.0, 1.0, 0.0, 0.0, 1.0, 0.0, 0.0, 1.0, 0.0, 0.0, 1.0, 0.0, 0.0, 1.0, 0.0, 0.0, 1.0, 0.0, 0.0, 1.0, 0.0, 0.0, 1.0, 0.0, 0.0, 1.0, 0.0, 0.0, 1.0, 0.0, 0.0, 1.0, 0.0, 0.0, 1.0, 0.0, 0.0, 1.0, 0.0, 0.0, 1.0, 0.0, 0.0, 1.0, 0.0, 0.0, 1.0, 0.0, 0.0, 1.0, 0.0, 0.0, 1.0, 0.0, 0.0, 1.0, 0.0, 0.0, 1.0, 0.0, 0.0, 1.0, 0.0, 0.0, 1.0, 0.0, 0.0, 1.0, 0.0, 0.0, 1.0, 0.0, 0.0, 1.0, 0.0, 0.0, 1.0, 0.0, 0.0, 1.0, 0.0, 0.0, 1.0, 0.0, 0.0, 1.0, 0.0, 0.0, 1.0, 0.0, 0.0, 1.0, 0.0, 0.0, 1.0, 0.0, 0.0, 1.0, 0.0, 0.0, 1.0, 0.0, 0.0, 1.0, 0.0, 0.0, 1.0, 0.0, 0.0, 1.0, 0.0, 0.0, 1.0, 0.0, 0.0, 1.0, 0.0, 0.0, 1.0, 0.0, 0.0, 1.0, 0.0, 0.0, 1.0, 0.0, 0.0, 1.0, 0.0, 0.0, 1.0, 0.0, 0.0, 1.0, 0.0, 0.0, 1.0, 0.0, 0.0, 1.0, 0.0, 0.0, 1.0, 0.0, 0.0, 1.0, 0.0, 0.0, 1.0, 0.0, 0.0, 1.0, 0.0, 0.0, 1.0, 0.0, 0.0, 1.0, 0.0, 0.0, 1.0, 0.0, 0.0, 1.0, 0.0, 0.0, 1.0, 0.0, 0.0, 1.0, 0.0, 0.0, 1.0, 0.0, 0.0, 1.0, 0.0, 0.0, 1.0, 0.0, 0.0, 1.0, 0.0, 0.0, 1.0, 0.0, 0.0, 1.0, 0.0, 0.0, 1.0, 0.0, 0.0, 1.0, 0.0, 0.0, 1.0, 0.0, 0.0, 1.0, 0.0, 0.0, 1.0, 0.0, 0.0, 1.0, 0.0, 0.0, 1.0, 0.0, 0.0, 1.0, 0.0, 0.0, 1.0, 0.0, 0.0, 1.0, 0.0, 0.0, 1.0, 0.0, 0.0, 1.0, 0.0, 0.0, 1.0, 0.0, 0.0, 1.0, 0.0, 0.0, 1.0, 0.0, 0.0, 1.0, 0.0, 0.0, 1.0, 0.0, 0.0, 1.0, 0.0, 0.0, 1.0, 0.0, 0.0, 1.0, 0.0, 0.0, 1.0, 0.0, 0.0, 1.0, 0.0, 0.0, 1.0, 0.0, 0.0, 1.0, 0.0, 0.0, 1.0, 0.0, 0.0, 1.0, 0.0, 0.0, 1.0, 0.0, 0.0, 1.0, 0.0, 0.0, 1.0, 0.0, 0.0, 1.0, 0.0, 0.0, 1.0, 0.0, 0.0, 1.0, 0.0, 0.0, 1.0, 0.0, 0.0, 1.0, 0.0, 0.0, 1.0, 0.0, 0.0, 1.0, 0.0, 0.0, 1.0, 0.0, 0.0, 1.0, 0.0, 0.0, 1.0, 0.0, 0.0, 1.0, 0.0, 0.0, 1.0, 0.0, 0.0, 1.0, 0.0, 0.0, 1.0, 0.0, 0.0, 1.0, 0.0, 0.0, 1.0, 0.0, 0.0, 1.0, 0.0, 0.0, 1.0, 0.0, 0.0, 1.0, 0.0, 0.0, 1.0, 0.0, 0.0, 1.0, 0.0, 0.0, 1.0, 0.0, 0.0, 1.0, 0.0, 0.0, 1.0, 0.0, 0.0, 1.0, 0.0, 0.0, 1.0, 0.0, 0.0, 1.0, 0.0, 0.0, 1.0, 0.0, 0.0, 1.0, 0.0, 0.0, 1.0, 0.0, 0.0, 1.0, 0.0, 0.0, 1.0, 0.0, 0.0, 1.0, 0.0, 0.0, 1.0, 0.0, 0.0, 1.0, 0.0, 0.0, 1.0, 0.0, 0.0, 1.0, 0.0, 0.0, 1.0, 0.0, 0.0, 1.0, 0.0, 0.0, 1.0, 0.0, 0.0, 1.0, 0.0, 0.0, 1.0, 0.0, 0.0, 1.0, 0.0, 0.0, 1.0, 0.0, 0.0, 1.0, 0.0, 0.0, 1.0, 0.0, 0.0, 1.0, 0.0, 0.0, 1.0, 0.0, 0.0, 1.0, 0.0, 0.0, 1.0, 0.0, 0.0, 1.0, 0.0, 0.0, 1.0, 0.0, 0.0, 1.0, 0.0, 0.0, 1.0, 0.0, 0.0, 1.0, 0.0, 0.0, 1.0, 0.0, 0.0, 1.0, 0.0, 0.0, 1.0, 0.0, 0.0, 1.0, 0.0, 0.0, 1.0, 0.0, 0.0, 1.0, 0.0, 0.0, 1.0, 0.0, 0.0, 1.0, 0.0, 0.0, 1.0, 0.0, 0.0, 1.0, 0.0, 0.0, 1.0, 0.0, 0.0, 1.0, 0.0, 0.0, 1.0, 0.0, 0.0, 1.0, 0.0, 0.0, 1.0, 0.0, 0.0, 1.0, 0.0, 0.0, 1.0, 0.0, 0.0, 1.0, 0.0, 0.0, 1.0, 0.0, 0.0, 1.0, 0.0, 0.0, 1.0, 0.0, 0.0, 1.0, 0.0, 0.0, 1.0, 0.0, 0.0, 1.0, 0.0, 0.0, 1.0, 0.0, 0.0, 1.0, 0.0, 0.0, 1.0, 0.0, 0.0, 1.0, 0.0, 0.0, 1.0, 0.0, 0.0, 1.0, 0.0, 0.0, 1.0, 0.0, 0.0, 1.0, 0.0, 0.0, 1.0, 0.0, 0.0, 1.0, 0.0, 0.0, 1.0, 0.0, 0.0, 1.0, 0.0, 0.0, 1.0, 0.0, 0.0, 1.0, 0.0, 0.0, 1.0, 0.0, 0.0, 1.0, 0.0, 0.0, 1.0, 0.0, 0.0, 1.0, 0.0, 0.0, 1.0, 0.0, 0.0, 1.0, 0.0, 0.0, 1.0, 0.0, 0.0, 1.0, 0.0, 0.0, 1.0, 0.0, 0.0, 1.0, 0.0, 0.0, 1.0, 0.0, 0.0, 1.0, 0.0, 0.0, 1.0, 0.0, 0.0, 1.0, 0.0, 0.0, 1.0, 0.0, 0.0, 1.0, 0.0, 0.0, 1.0, 0.0, 0.0, 1.0, 0.0, 0.0, 1.0, 0.0, 0.0, 1.0, 0.0, 0.0, 1.0, 0.0, 0.0, 1.0, 0.0, 0.0, 1.0, 0.0, 0.0, 1.0, 0.0, 0.0, 1.0, 0.0, 0.0, 1.0, 0.0, 0.0, 1.0, 0.0, 0.0, 1.0, 0.0, 0.0, 1.0, 0.0, 0.0, 1.0, 0.0, 0.0, 1.0, 0.0, 0.0, 1.0, 0.0, 0.0, 1.0, 0.0, 0.0, 1.0, 0.0, 0.0, 1.0, 0.0, 0.0, 1.0, 0.0, 0.0, 1.0, 0.0, 0.0, 1.0, 0.0, 0.0, 1.0, 0.0, 0.0, 1.0, 0.0, 0.0, 1.0, 0.0, 0.0, 1.0, 0.0, 0.0, 1.0, 0.0, 0.0, 1.0, 0.0, 0.0, 1.0, 0.0, 0.0, 1.0, 0.0, 0.0, 1.0, 0.0, 0.0, 1.0, 0.0, 0.0, 1.0, 0.0, 0.0, 1.0, 0.0, 0.0, 1.0, 0.0, 0.0, 1.0, 0.0, 0.0, 1.0, 0.0, 0.0, 1.0, 0.0, 0.0, 1.0, 0.0, 0.0, 1.0, 0.0, 0.0, 1.0, 0.0, 0.0, 1.0, 0.0, 0.0, 1.0, 0.0, 0.0, 1.0, 0.0, 0.0, 1.0, 0.0, 0.0, 1.0, 0.0, 0.0, 1.0, 0.0, 0.0, 1.0, 0.0, 0.0, 1.0, 0.0, 0.0, 1.0, 0.0, 0.0, 1.0, 0.0, 0.0, 1.0, 0.0, 0.0, 1.0, 0.0, 0.0, 1.0, 0.0, 0.0, 1.0, 0.0, 0.0, 1.0, 0.0, 0.0, 1.0, 0.0, 0.0, 1.0, 0.0, 0.0, 1.0, 0.0, 0.0, 1.0, 0.0, 0.0, 1.0, 0.0, 0.0, 1.0, 0.0, 0.0, 1.0, 0.0, 0.0, 1.0, 0.0, 0.0, 1.0, 0.0, 0.0, 1.0, 0.0, 0.0, 1.0, 0.0, 0.0, 1.0, 0.0, 0.0, 1.0, 0.0, 0.0, 1.0, 0.0, 0.0, 1.0, 0.0, 0.0, 1.0, 0.0, 0.0, 1.0, 0.0, 0.0, 1.0, 0.0, 0.0, 1.0, 0.0, 0.0, 1.0, 0.0, 0.0, 1.0, 0.0, 0.0, 1.0, 0.0, 0.0, 1.0, 0.0, 0.0, 1.0, 0.0, 0.0, 1.0, 0.0, 0.0, 1.0, 0.0, 0.0, 1.0, 0.0, 0.0, 1.0, 0.0, 0.0, 1.0, 0.0, 0.0, 1.0, 0.0, 0.0, 1.0, 0.0, 0.0, 1.0, 0.0, 0.0, 1.0, 0.0, 0.0, 1.0, 0.0, 0.0, 1.0, 0.0, 0.0, 1.0, 0.0, 0.0, 1.0, 0.0, 0.0, 1.0, 0.0, 0.0, 1.0, 0.0, 0.0, 1.0, 0.0, 0.0, 1.0, 0.0, 0.0, 1.0, 0.0, 0.0, 1.0, 0.0, 0.0, 1.0, 0.0, 0.0, 1.0, 0.0, 0.0, 1.0, 0.0, 0.0, 1.0, 0.0, 0.0, 1.0, 0.0, 0.0, 1.0, 0.0, 0.0, 1.0, 0.0, 0.0, 1.0, 0.0, 0.0, 1.0, 0.0, 0.0, 1.0, 0.0, 0.0, 1.0, 0.0, 0.0, 1.0, 0.0, 0.0, 1.0, 0.0, 0.0, 1.0, 0.0, 0.0, 1.0, 0.0, 0.0, 1.0, 0.0, 0.0, 1.0, 0.0, 0.0, 1.0, 0.0, 0.0, 1.0, 0.0, 0.0, 1.0, 0.0, 0.0, 1.0, 0.0, 0.0, 1.0, 0.0, 0.0, 1.0, 0.0, 0.0, 1.0, 0.0, 0.0, 1.0, 0.0, 0.0, 1.0, 0.0, 0.0, 1.0, 0.0, 0.0, 1.0, 0.0, 0.0, 1.0, 0.0, 0.0, 1.0, 0.0, 0.0, 1.0, 0.0, 0.0, 1.0, 0.0, 0.0, 1.0, 0.0, 0.0, 1.0, 0.0, 0.0, 1.0, 0.0, 0.0, 1.0, 0.0, 0.0, 1.0, 0.0, 0.0, 1.0, 0.0, 0.0, 1.0, 0.0, 0.0, 1.0, 0.0, 0.0, 1.0, 0.0, 0.0, 1.0, 0.0, 0.0, 1.0, 0.0, 0.0, 1.0, 0.0, 0.0, 1.0, 0.0, 0.0, 1.0, 0.0, 0.0, 1.0, 0.0, 0.0, 1.0, 0.0, 0.0, 1.0, 0.0, 0.0, 1.0, 0.0, 0.0, 1.0, 0.0, 0.0, 1.0, 0.0, 0.0, 1.0, 0.0, 0.0, 1.0, 0.0, 0.0, 1.0, 0.0, 0.0, 1.0, 0.0, 0.0, 1.0, 0.0, 0.0, 1.0, 0.0, 0.0, 1.0, 0.0, 0.0, 1.0, 0.0, 0.0, 1.0, 0.0, 0.0, 1.0, 0.0, 0.0, 1.0, 0.0, 0.0, 1.0, 0.0, 0.0, 1.0, 0.0, 0.0, 1.0, 0.0, 0.0, 1.0, 0.0, 0.0, 1.0, 0.0, 0.0, 1.0, 0.0, 0.0, 1.0, 0.0, 0.0, 1.0, 0.0, 0.0, 1.0, 0.0, 0.0, 1.0, 0.0, 0.0, 1.0, 0.0, 0.0, 1.0, 0.0, 0.0, 1.0, 0.0, 0.0, 1.0, 0.0, 0.0, 1.0, 0.0, 0.0, 1.0, 0.0, 0.0, 1.0, 0.0, 0.0, 1.0, 0.0, 0.0, 1.0, 0.0, 0.0, 1.0, 0.0, 0.0, 1.0, 0.0, 0.0, 1.0, 0.0, 0.0, 1.0, 0.0, 0.0, 1.0, 0.0, 0.0, 1.0, 0.0, 0.0, 1.0, 0.0, 0.0, 1.0, 0.0, 0.0, 1.0, 0.0, 0.0, 1.0, 0.0, 0.0, 1.0, 0.0, 0.0, 1.0, 0.0, 0.0, 1.0, 0.0, 0.0, 1.0, 0.0, 0.0, 1.0, 0.0, 0.0, 1.0, 0.0, 0.0, 1.0, 0.0, 0.0, 1.0, 0.0, 0.0, 1.0, 0.0, 0.0, 1.0, 0.0, 0.0, 1.0, 0.0, 0.0, 1.0, 0.0, 0.0, 1.0, 0.0, 0.0, 1.0, 0.0, 0.0, 1.0, 0.0, 0.0, 1.0, 0.0, 0.0, 1.0, 0.0, 0.0, 1.0, 0.0, 0.0, 1.0, 0.0, 0.0, 1.0, 0.0, 0.0, 1.0, 0.0, 0.0, 1.0, 0.0, 0.0, 1.0, 0.0, 0.0, 1.0, 0.0, 0.0, 1.0, 0.0, 0.0, 1.0, 0.0, 0.0, 1.0, 0.0, 0.0, 1.0, 0.0, 0.0, 1.0, 0.0, 0.0, 1.0, 0.0, 0.0, 1.0, 0.0, 0.0, 1.0, 0.0, 0.0, 1.0, 0.0, 0.0, 1.0, 0.0, 0.0, 1.0, 0.0, 0.0, 1.0, 0.0, 0.0, 1.0, 0.0, 0.0, 1.0, 0.0, 0.0, 1.0, 0.0, 0.0, 1.0, 0.0, 0.0, 1.0, 0.0, 0.0, 1.0, 0.0, 0.0, 1.0, 0.0, 0.0, 1.0, 0.0, 0.0, 1.0, 0.0, 0.0, 1.0, 0.0, 0.0, 1.0, 0.0, 0.0, 1.0, 0.0, 0.0, 1.0, 0.0, 0.0, 1.0, 0.0, 0.0, 1.0, 0.0, 0.0, 1.0, 0.0, 0.0, 1.0, 0.0, 0.0, 1.0, 0.0, 0.0, 1.0, 0.0, 0.0, 1.0, 0.0, 0.0, 1.0, 0.0, 0.0, 1.0, 0.0, 0.0, 1.0, 0.0, 0.0, 1.0, 0.0, 0.0, 1.0, 0.0, 0.0, 1.0, 0.0, 0.0, 1.0, 0.0, 0.0, 1.0, 0.0, 0.0, 1.0, 0.0, 0.0, 1.0, 0.0, 0.0, 1.0, 0.0, 0.0, 1.0, 0.0, 0.0, 1.0, 0.0, 0.0, 1.0, 0.0, 0.0, 1.0, 0.0, 0.0, 1.0, 0.0, 0.0, 1.0, 0.0, 0.0, 1.0, 0.0, 0.0, 1.0, 0.0, 0.0, 1.0, 0.0, 0.0, 1.0, 0.0, 0.0, 1.0, 0.0, 0.0, 1.0, 0.0, 0.0, 1.0, 0.0, 0.0, 1.0, 0.0, 0.0, 1.0, 0.0, 0.0, 1.0, 0.0, 0.0, 1.0, 0.0, 0.0, 1.0, 0.0, 0.0, 1.0, 0.0, 0.0, 1.0, 0.0, 0.0, 1.0, 0.0, 0.0, 1.0, 0.0, 0.0, 1.0, 0.0, 0.0, 1.0, 0.0, 0.0, 1.0, 0.0, 0.0, 1.0, 0.0, 0.0, 1.0, 0.0, 0.0, 1.0, 0.0, 0.0, 1.0, 0.0, 0.0, 1.0, 0.0, 0.0, 1.0, 0.0, 0.0, 1.0, 0.0, 0.0, 1.0, 0.0, 0.0, 1.0, 0.0, 0.0, 1.0, 0.0, 0.0, 1.0, 0.0, 0.0, 1.0, 0.0, 0.0, 1.0, 0.0, 0.0, 1.0, 0.0, 0.0, 1.0, 0.0, 0.0, 1.0, 0.0, 0.0, 1.0, 0.0, 0.0, 1.0, 0.0, 0.0, 1.0, 0.0, 0.0, 1.0, 0.0, 0.0, 1.0, 0.0, 0.0, 1.0, 0.0, 0.0, 1.0, 0.0, 0.0, 1.0, 0.0, 0.0, 1.0, 0.0, 0.0, 1.0, 0.0, 0.0, 1.0, 0.0, 0.0, 1.0, 0.0, 0.0, 1.0, 0.0, 0.0, 1.0, 0.0, 0.0, 1.0, 0.0, 0.0, 1.0, 0.0, 0.0, 1.0, 0.0, 0.0, 1.0, 0.0, 0.0, 1.0, 0.0, 0.0, 1.0, 0.0, 0.0, 1.0, 0.0, 0.0, 1.0, 0.0, 0.0, 1.0, 0.0, 0.0, 1.0, 0.0, 0.0, 1.0, 0.0, 0.0, 1.0, 0.0, 0.0, 1.0, 0.0, 0.0, 1.0, 0.0, 0.0, 1.0, 0.0, 0.0, 1.0, 0.0, 0.0, 1.0, 0.0, 0.0, 1.0, 0.0, 0.0, 1.0, 0.0, 0.0, 1.0, 0.0, 0.0, 1.0, 0.0, 0.0, 1.0, 0.0, 0.0, 1.0, 0.0, 0.0, 1.0, 0.0, 0.0, 1.0, 0.0, 0.0, 1.0, 0.0, 0.0, 1.0, 0.0, 0.0, 1.0, 0.0, 0.0, 1.0, 0.0, 0.0, 1.0, 0.0, 0.0, 1.0, 0.0, 0.0, 1.0, 0.0, 0.0, 1.0, 0.0, 0.0, 1.0, 0.0, 0.0, 1.0, 0.0, 0.0, 1.0, 0.0, 0.0, 1.0, 0.0, 0.0, 1.0, 0.0, 0.0, 1.0, 0.0, 0.0, 1.0, 0.0, 0.0, 1.0, 0.0, 0.0, 1.0, 0.0, 0.0, 1.0, 0.0, 0.0, 1.0, 0.0, 0.0, 1.0, 0.0, 0.0, 1.0, 0.0, 0.0, 1.0, 0.0, 0.0, 1.0, 0.0, 0.0, 1.0, 0.0, 0.0, 1.0, 0.0, 0.0, 1.0, 0.0, 0.0, 1.0, 0.0, 0.0, 1.0, 0.0, 0.0, 1.0, 0.0, 0.0, 1.0, 0.0, 0.0, 1.0, 0.0, 0.0, 1.0, 0.0, 0.0, 1.0, 0.0, 0.0, 1.0, 0.0, 0.0, 1.0, 0.0, 0.0, 1.0, 0.0, 0.0, 1.0, 0.0, 0.0, 1.0, 0.0, 0.0, 1.0, 0.0, 0.0, 1.0, 0.0, 0.0, 1.0, 0.0, 0.0, 1.0, 0.0, 0.0, 1.0, 0.0, 0.0, 1.0, 0.0, 0.0, 1.0, 0.0, 0.0, 1.0, 0.0, 0.0, 1.0, 0.0, 0.0, 1.0, 0.0, 0.0, 1.0, 0.0, 0.0, 1.0, 0.0, 0.0, 1.0, 0.0, 0.0, 1.0, 0.0, 0.0, 1.0, 0.0, 0.0, 1.0, 0.0, 0.0, 1.0, 0.0, 0.0, 1.0, 0.0, 0.0, 1.0, 0.0, 0.0, 1.0, 0.0, 0.0, 1.0, 0.0, 0.0, 1.0, 0.0, 0.0, 1.0, 0.0, 0.0, 1.0, 0.0, 0.0, 1.0, 0.0, 0.0, 1.0, 0.0, 0.0, 1.0, 0.0, 0.0, 1.0, 0.0, 0.0, 1.0, 0.0, 0.0, 1.0, 0.0, 0.0, 1.0, 0.0, 0.0, 1.0, 0.0, 0.0, 1.0, 0.0, 0.0, 1.0, 0.0, 0.0, 1.0, 0.0, 0.0, 1.0, 0.0, 0.0, 1.0, 0.0, 0.0, 1.0, 0.0, 0.0, 1.0, 0.0, 0.0, 1.0, 0.0, 0.0, 1.0, 0.0, 0.0, 1.0, 0.0, 0.0, 1.0, 0.0, 0.0, 1.0, 0.0, 0.0, 1.0, 0.0, 0.0, 1.0, 0.0, 0.0, 1.0, 0.0, 0.0, 1.0, 0.0, 0.0, 1.0, 0.0, 0.0, 1.0, 0.0, 0.0, 1.0, 0.0, 0.0, 1.0, 0.0, 0.0, 1.0, 0.0, 0.0, 1.0, 0.0, 0.0, 1.0, 0.0, 0.0, 1.0, 0.0, 0.0, 1.0, 0.0, 0.0, 1.0, 0.0, 0.0, 1.0, 0.0, 0.0, 1.0, 0.0, 0.0, 1.0, 0.0, 0.0, 1.0, 0.0, 0.0, 1.0, 0.0, 0.0, 1.0, 0.0, 0.0, 1.0, 0.0, 0.0, 1.0, 0.0, 0.0, 1.0, 0.0, 0.0, 1.0, 0.0, 0.0, 1.0, 0.0, 0.0, 1.0, 0.0, 0.0, 1.0, 0.0, 0.0, 1.0, 0.0, 0.0, 1.0, 0.0, 0.0, 1.0, 0.0, 0.0, 1.0, 0.0, 0.0, 1.0, 0.0, 0.0, 1.0, 0.0, 0.0, 1.0, 0.0, 0.0, 1.0, 0.0, 0.0, 1.0, 0.0, 0.0, 1.0, 0.0, 0.0, 1.0, 0.0, 0.0, 1.0, 0.0, 0.0, 1.0, 0.0, 0.0, 1.0, 0.0, 0.0, 1.0, 0.0, 0.0, 1.0, 0.0, 0.0, 1.0, 0.0, 0.0, 1.0, 0.0, 0.0, 1.0, 0.0, 0.0, 1.0, 0.0, 0.0, 1.0, 0.0, 0.0, 1.0, 0.0, 0.0, 1.0, 0.0, 0.0, 1.0, 0.0, 0.0, 1.0, 0.0, 0.0, 1.0, 0.0, 0.0, 1.0, 0.0, 0.0, 1.0, 0.0, 0.0, 1.0, 0.0, 0.0, 1.0, 0.0, 0.0, 1.0, 0.0, 0.0, 1.0, 0.0, 0.0, 1.0, 0.0, 0.0, 1.0, 0.0, 0.0, 1.0, 0.0, 0.0, 1.0, 0.0, 0.0, 1.0, 0.0, 0.0, 1.0, 0.0, 0.0, 1.0, 0.0, 0.0, 1.0, 0.0, 0.0, 1.0, 0.0, 0.0, 1.0, 0.0, 0.0, 1.0, 0.0, 0.0, 1.0, 0.0, 0.0, 1.0, 0.0, 0.0, 1.0, 0.0, 0.0, 1.0, 0.0, 0.0, 1.0, 0.0, 0.0, 1.0, 0.0, 0.0, 1.0, 0.0, 0.0, 1.0, 0.0, 0.0, 1.0, 0.0, 0.0, 1.0, 0.0, 0.0, 1.0, 0.0, 0.0, 1.0, 0.0, 0.0, 1.0, 0.0, 0.0, 1.0, 0.0, 0.0, 1.0, 0.0, 0.0, 1.0, 0.0, 0.0, 1.0, 0.0, 0.0, 1.0, 0.0, 0.0, 1.0, 0.0, 0.0, 1.0, 0.0, 0.0, 1.0, 0.0, 0.0, 1.0, 0.0, 0.0, 1.0, 0.0, 0.0, 1.0, 0.0, 0.0, 1.0, 0.0, 0.0, 1.0, 0.0, 0.0, 1.0, 0.0, 0.0, 1.0, 0.0, 0.0, 1.0, 0.0, 0.0, 1.0, 0.0, 0.0, 1.0, 0.0, 0.0, 1.0, 0.0, 0.0, 1.0, 0.0, 0.0, 1.0, 0.0, 0.0, 1.0, 0.0, 0.0, 1.0, 0.0, 0.0, 1.0, 0.0, 0.0, 1.0, 0.0, 0.0, 1.0, 0.0, 0.0, 1.0, 0.0, 0.0, 1.0, 0.0, 0.0, 1.0, 0.0, 0.0, 1.0, 0.0, 0.0, 1.0, 0.0, 0.0, 1.0, 0.0, 0.0, 1.0, 0.0, 0.0, 1.0, 0.0, 0.0, 1.0, 0.0, 0.0, 1.0, 0.0, 0.0, 1.0, 0.0, 0.0, 1.0, 0.0, 0.0, 1.0, 0.0, 0.0, 1.0, 0.0, 0.0, 1.0, 0.0, 0.0, 1.0, 0.0, 0.0, 1.0, 0.0, 0.0, 1.0, 0.0, 0.0, 1.0, 0.0, 0.0, 1.0, 0.0, 0.0, 1.0, 0.0, 0.0, 1.0, 0.0, 0.0, 1.0, 0.0, 0.0, 1.0, 0.0, 0.0, 1.0, 0.0, 0.0, 1.0, 0.0, 0.0, 1.0, 0.0, 0.0, 1.0, 0.0, 0.0, 1.0, 0.0, 0.0, 1.0, 0.0, 0.0, 1.0, 0.0, 0.0, 1.0, 0.0, 0.0, 1.0, 0.0, 0.0, 1.0, 0.0, 0.0, 1.0, 0.0, 0.0, 1.0, 0.0, 0.0, 1.0, 0.0, 0.0, 1.0, 0.0, 0.0, 1.0, 0.0, 0.0, 1.0, 0.0, 0.0, 1.0, 0.0, 0.0, 1.0, 0.0, 0.0, 1.0, 0.0, 0.0, 1.0, 0.0, 0.0, 1.0, 0.0, 0.0, 1.0, 0.0, 0.0, 1.0, 0.0, 0.0, 1.0, 0.0, 0.0, 1.0, 0.0, 0.0, 1.0, 0.0, 0.0, 1.0, 0.0, 0.0, 1.0, 0.0, 0.0, 1.0, 0.0, 0.0, 1.0, 0.0, 0.0, 1.0, 0.0, 0.0, 1.0, 0.0, 0.0, 1.0, 0.0, 0.0, 1.0, 0.0, 0.0, 1.0, 0.0, 0.0, 1.0, 0.0, 0.0, 1.0, 0.0, 0.0, 1.0, 0.0, 0.0, 1.0, 0.0, 0.0, 1.0, 0.0, 0.0, 1.0, 0.0, 0.0, 1.0, 0.0, 0.0, 1.0, 0.0, 0.0, 1.0, 0.0, 0.0, 1.0, 0.0, 0.0, 1.0, 0.0, 0.0, 1.0, 0.0, 0.0, 1.0, 0.0, 0.0, 1.0, 0.0, 0.0, 1.0, 0.0, 0.0, 1.0, 0.0, 0.0, 1.0, 0.0, 0.0, 1.0, 0.0, 0.0, 1.0, 0.0, 0.0, 1.0, 0.0, 0.0, 1.0, 0.0, 0.0, 1.0, 0.0, 0.0, 1.0, 0.0, 0.0, 1.0, 0.0, 0.0, 1.0, 0.0, 0.0, 1.0, 0.0, 0.0, 1.0, 0.0, 0.0, 1.0, 0.0, 0.0, 1.0, 0.0, 0.0, 1.0, 0.0, 0.0, 1.0, 0.0, 0.0, 1.0, 0.0, 0.0, 1.0, 0.0, 0.0, 1.0, 0.0, 0.0, 1.0, 0.0, 0.0, 1.0, 0.0, 0.0, 1.0, 0.0, 0.0, 1.0, 0.0, 0.0, 1.0, 0.0, 0.0, 1.0, 0.0, 0.0, 1.0, 0.0, 0.0, 1.0, 0.0, 0.0, 1.0, 0.0, 0.0, 1.0, 0.0, 0.0, 1.0, 0.0, 0.0, 1.0, 0.0, 0.0, 1.0, 0.0, 0.0, 1.0, 0.0, 0.0, 1.0, 0.0, 0.0, 1.0, 0.0, 0.0, 1.0, 0.0, 0.0, 1.0, 0.0, 0.0, 1.0, 0.0, 0.0, 1.0, 0.0, 0.0, 1.0, 0.0, 0.0, 1.0, 0.0, 0.0, 1.0, 0.0, 0.0, 1.0, 0.0, 0.0, 1.0, 0.0, 0.0, 1.0, 0.0, 0.0, 1.0, 0.0, 0.0, 1.0, 0.0, 0.0, 1.0, 0.0, 0.0, 1.0, 0.0, 0.0, 1.0, 0.0, 0.0, 1.0, 0.0, 0.0, 1.0, 0.0, 0.0, 1.0, 0.0, 0.0, 1.0, 0.0, 0.0, 1.0, 0.0, 0.0, 1.0, 0.0, 0.0, 1.0, 0.0, 0.0, 1.0, 0.0, 0.0, 1.0, 0.0, 0.0, 1.0, 0.0, 0.0, 1.0, 0.0, 0.0, 1.0, 0.0, 0.0, 1.0, 0.0, 0.0, 1.0, 0.0, 0.0, 1.0, 0.0, 0.0, 1.0, 0.0, 0.0, 1.0, 0.0, 0.0, 1.0, 0.0, 0.0, 1.0, 0.0, 0.0, 1.0, 0.0, 0.0, 1.0, 0.0, 0.0, 1.0, 0.0, 0.0, 1.0, 0.0, 0.0, 1.0, 0.0, 0.0, 1.0, 0.0, 0.0, 1.0, 0.0, 0.0, 1.0, 0.0, 0.0, 1.0, 0.0, 0.0, 1.0, 0.0, 0.0, 1.0, 0.0, 0.0, 1.0, 0.0, 0.0, 1.0, 0.0, 0.0, 1.0, 0.0, 0.0, 1.0, 0.0, 0.0, 1.0, 0.0, 0.0, 1.0, 0.0, 0.0, 1.0, 0.0, 0.0, 1.0, 0.0, 0.0, 1.0, 0.0, 0.0, 1.0, 0.0, 0.0, 1.0, 0.0, 0.0, 1.0, 0.0, 0.0, 1.0, 0.0, 0.0, 1.0, 0.0, 0.0, 1.0, 0.0, 0.0, 1.0, 0.0, 0.0, 1.0, 0.0, 0.0, 1.0, 0.0, 0.0, 1.0, 0.0, 0.0, 1.0, 0.0, 0.0, 1.0, 0.0, 0.0, 1.0, 0.0, 0.0, 1.0, 0.0, 0.0, 1.0, 0.0, 0.0, 1.0, 0.0, 0.0, 1.0, 0.0, 0.0, 1.0, 0.0, 0.0, 1.0, 0.0, 0.0, 1.0, 0.0, 0.0, 1.0, 0.0, 0.0, 1.0, 0.0, 0.0, 1.0, 0.0, 0.0, 1.0, 0.0, 0.0, 1.0, 0.0, 0.0, 1.0, 0.0, 0.0, 1.0, 0.0, 0.0, 1.0, 0.0, 0.0, 1.0, 0.0, 0.0, 1.0, 0.0, 0.0, 1.0, 0.0, 0.0, 1.0, 0.0, 0.0, 1.0, 0.0, 0.0, 1.0, 0.0, 0.0, 1.0, 0.0, 0.0, 1.0, 0.0, 0.0, 1.0, 0.0, 0.0, 1.0, 0.0, 0.0, 1.0, 0.0, 0.0, 1.0, 0.0, 0.0, 1.0, 0.0, 0.0, 1.0, 0.0, 0.0, 1.0, 0.0, 0.0, 1.0, 0.0, 0.0, 1.0, 0.0, 0.0, 1.0, 0.0, 0.0, 1.0, 0.0, 0.0, 1.0, 0.0, 0.0, 1.0, 0.0, 0.0, 1.0, 0.0, 0.0, 1.0, 0.0, 0.0, 1.0, 0.0, 0.0, 1.0, 0.0, 0.0, 1.0, 0.0, 0.0, 1.0, 0.0, 0.0, 1.0, 0.0, 0.0, 1.0, 0.0, 0.0, 1.0, 0.0, 0.0, 1.0, 0.0, 0.0, 1.0, 0.0, 0.0, 1.0, 0.0, 0.0, 1.0, 0.0, 0.0, 1.0, 0.0, 0.0, 1.0, 0.0, 0.0, 1.0, 0.0, 0.0, 1.0, 0.0, 0.0, 1.0, 0.0, 0.0, 1.0, 0.0, 0.0, 1.0, 0.0, 0.0, 1.0, 0.0, 0.0, 1.0, 0.0, 0.0, 1.0, 0.0, 0.0, 1.0, 0.0, 0.0, 1.0, 0.0, 0.0, 1.0, 0.0, 0.0, 1.0, 0.0, 0.0, 1.0, 0.0, 0.0, 1.0, 0.0, 0.0, 1.0, 0.0, 0.0, 1.0, 0.0, 0.0, 1.0, 0.0, 0.0, 1.0, 0.0, 0.0, 1.0, 0.0, 0.0, 1.0, 0.0, 0.0, 1.0, 0.0, 0.0, 1.0, 0.0, 0.0, 1.0, 0.0, 0.0, 1.0, 0.0, 0.0, 1.0, 0.0, 0.0, 1.0, 0.0, 0.0, 1.0, 0.0, 0.0, 1.0, 0.0, 0.0, 1.0, 0.0, 0.0, 1.0, 0.0, 0.0, 1.0, 0.0, 0.0, 1.0, 0.0, 0.0, 1.0, 0.0, 0.0, 1.0, 0.0, 0.0, 1.0, 0.0, 0.0, 1.0, 0.0, 0.0, 1.0, 0.0, 0.0, 1.0, 0.0, 0.0, 1.0, 0.0, 0.0, 1.0, 0.0, 0.0, 1.0, 0.0, 0.0, 1.0, 0.0, 0.0, 1.0, 0.0, 0.0, 1.0, 0.0, 0.0, 1.0, 0.0, 0.0, 1.0, 0.0, 0.0, 1.0, 0.0, 0.0, 1.0, 0.0, 0.0, 1.0, 0.0, 0.0, 1.0, 0.0, 0.0, 1.0, 0.0, 0.0, 1.0, 0.0, 0.0, 1.0, 0.0, 0.0, 1.0, 0.0, 0.0, 1.0, 0.0, 0.0, 1.0, 0.0, 0.0, 1.0, 0.0, 0.0, 1.0, 0.0, 0.0, 1.0, 0.0, 0.0, 1.0, 0.0, 0.0, 1.0, 0.0, 0.0, 1.0, 0.0, 0.0, 1.0, 0.0, 0.0, 1.0, 0.0, 0.0, 1.0, 0.0, 0.0, 1.0, 0.0, 0.0, 1.0, 0.0, 0.0, 1.0, 0.0, 0.0, 1.0, 0.0, 0.0, 1.0, 0.0, 0.0, 1.0, 0.0, 0.0, 1.0, 0.0, 0.0, 1.0, 0.0, 0.0, 1.0, 0.0, 0.0, 1.0, 0.0, 0.0, 1.0, 0.0, 0.0, 1.0, 0.0, 0.0, 1.0, 0.0, 0.0, 1.0, 0.0, 0.0, 1.0, 0.0, 0.0, 1.0, 0.0, 0.0, 1.0, 0.0, 0.0, 1.0, 0.0, 0.0, 1.0, 0.0, 0.0, 1.0, 0.0, 0.0, 1.0, 0.0, 0.0, 1.0, 0.0, 0.0, 1.0, 0.0, 0.0, 1.0, 0.0, 0.0, 1.0, 0.0, 0.0, 1.0, 0.0, 0.0, 1.0, 0.0, 0.0, 1.0, 0.0, 0.0, 1.0, 0.0, 0.0, 1.0, 0.0, 0.0, 1.0, 0.0, 0.0, 1.0, 0.0, 0.0, 1.0, 0.0, 0.0, 1.0, 0.0, 0.0, 1.0, 0.0, 0.0, 1.0, 0.0, 0.0, 1.0, 0.0, 0.0, 1.0, 0.0, 0.0, 1.0, 0.0, 0.0, 1.0, 0.0, 0.0, 1.0, 0.0, 0.0, 1.0, 0.0, 0.0, 1.0, 0.0, 0.0, 1.0, 0.0, 0.0, 1.0, 0.0, 0.0, 1.0, 0.0, 0.0, 1.0, 0.0, 0.0, 1.0, 0.0, 0.0, 1.0, 0.0, 0.0, 1.0, 0.0, 0.0, 1.0, 0.0, 0.0, 1.0, 0.0, 0.0, 1.0, 0.0, 0.0, 1.0, 0.0, 0.0, 1.0, 0.0, 0.0, 1.0, 0.0, 0.0, 1.0, 0.0, 0.0, 1.0, 0.0, 0.0, 1.0, 0.0, 0.0, 1.0, 0.0, 0.0, 1.0, 0.0, 0.0, 1.0, 0.0, 0.0, 1.0, 0.0, 0.0, 1.0, 0.0, 0.0, 1.0, 0.0, 0.0, 1.0, 0.0, 0.0, 1.0, 0.0, 0.0, 1.0, 0.0, 0.0, 1.0, 0.0, 0.0, 1.0, 0.0, 0.0, 1.0, 0.0, 0.0, 1.0, 0.0, 0.0, 1.0, 0.0, 0.0, 1.0, 0.0, 0.0, 1.0, 0.0, 0.0, 1.0, 0.0, 0.0, 1.0, 0.0, 0.0, 1.0, 0.0, 0.0, 1.0, 0.0, 0.0, 1.0, 0.0, 0.0, 1.0, 0.0, 0.0, 1.0, 0.0, 0.0, 1.0, 0.0, 0.0, 1.0, 0.0, 0.0, 1.0, 0.0, 0.0, 1.0, 0.0, 0.0, 1.0, 0.0, 0.0, 1.0, 0.0, 0.0, 1.0, 0.0, 0.0, 1.0, 0.0, 0.0, 1.0, 0.0, 0.0, 1.0, 0.0, 0.0, 1.0, 0.0, 0.0, 1.0, 0.0, 0.0, 1.0, 0.0, 0.0, 1.0, 0.0, 0.0, 1.0, 0.0, 0.0, 1.0, 0.0, 0.0, 1.0, 0.0, 0.0, 1.0, 0.0, 0.0, 1.0, 0.0, 0.0, 1.0, 0.0, 0.0, 1.0, 0.0, 0.0, 1.0, 0.0, 0.0, 1.0, 0.0, 0.0, 1.0, 0.0, 0.0, 1.0, 0.0, 0.0, 1.0, 0.0, 0.0, 1.0, 0.0, 0.0, 1.0, 0.0, 0.0, 1.0, 0.0, 0.0, 1.0, 0.0, 0.0, 1.0, 0.0, 0.0, 1.0, 0.0, 0.0, 1.0, 0.0, 0.0, 1.0, 0.0, 0.0, 1.0, 0.0, 0.0, 1.0, 0.0, 0.0, 1.0, 0.0, 0.0, 1.0, 0.0, 0.0, 1.0, 0.0, 0.0, 1.0, 0.0, 0.0, 1.0, 0.0, 0.0, 1.0, 0.0, 0.0, 1.0, 0.0, 0.0, 1.0, 0.0, 0.0, 1.0, 0.0, 0.0, 1.0, 0.0, 0.0, 1.0, 0.0, 0.0, 1.0, 0.0, 0.0, 1.0, 0.0, 0.0, 1.0, 0.0, 0.0, 1.0, 0.0, 0.0, 1.0, 0.0, 0.0, 1.0, 0.0, 0.0, 1.0, 0.0, 0.0, 1.0, 0.0, 0.0, 1.0, 0.0, 0.0, 1.0, 0.0, 0.0, 1.0, 0.0, 0.0, 1.0, 0.0, 0.0, 1.0, 0.0, 0.0, 1.0, 0.0, 0.0, 1.0, 0.0, 0.0, 1.0, 0.0, 0.0, 1.0, 0.0, 0.0, 1.0, 0.0, 0.0, 1.0, 0.0, 0.0, 1.0, 0.0, 0.0, 1.0, 0.0, 0.0, 1.0, 0.0, 0.0, 1.0, 0.0, 0.0, 1.0, 0.0, 0.0, 1.0, 0.0, 0.0, 1.0, 0.0, 0.0, 1.0, 0.0, 0.0, 1.0, 0.0, 0.0, 1.0, 0.0, 0.0, 1.0, 0.0, 0.0, 1.0, 0.0, 0.0, 1.0, 0.0, 0.0, 1.0, 0.0, 0.0, 1.0, 0.0, 0.0, 1.0, 0.0, 0.0, 1.0, 0.0, 0.0, 1.0, 0.0, 0.0, 1.0, 0.0, 0.0, 1.0, 0.0, 0.0, 1.0, 0.0, 0.0, 1.0, 0.0, 0.0, 1.0, 0.0, 0.0, 1.0, 0.0, 0.0, 1.0, 0.0, 0.0, 1.0, 0.0, 0.0, 1.0, 0.0, 0.0, 1.0, 0.0, 0.0, 1.0, 0.0, 0.0, 1.0, 0.0, 0.0, 1.0, 0.0, 0.0, 1.0, 0.0, 0.0, 1.0, 0.0, 0.0, 1.0, 0.0, 0.0, 1.0, 0.0, 0.0, 1.0, 0.0, 0.0, 1.0, 0.0, 0.0, 1.0, 0.0, 0.0, 1.0, 0.0, 0.0, 1.0, 0.0, 0.0, 1.0, 0.0, 0.0, 1.0, 0.0, 0.0, 1.0, 0.0, 0.0, 1.0, 0.0, 0.0, 1.0, 0.0, 0.0, 1.0, 0.0, 0.0, 1.0, 0.0, 0.0, 1.0, 0.0, 0.0, 1.0, 0.0, 0.0, 1.0, 0.0, 0.0, 1.0, 0.0, 0.0, 1.0, 0.0, 0.0, 1.0, 0.0, 0.0, 1.0, 0.0, 0.0, 1.0, 0.0, 0.0, 1.0, 0.0, 0.0, 1.0, 0.0, 0.0, 1.0, 0.0, 0.0, 1.0, 0.0, 0.0, 1.0, 0.0, 0.0, 1.0, 0.0, 0.0, 1.0, 0.0, 0.0, 1.0, 0.0, 0.0, 1.0, 0.0, 0.0, 1.0, 0.0, 0.0, 1.0, 0.0, 0.0, 1.0, 0.0, 0.0, 1.0, 0.0, 0.0, 1.0, 0.0, 0.0, 1.0, 0.0, 0.0, 1.0, 0.0, 0.0, 1.0, 0.0, 0.0, 1.0, 0.0, 0.0, 1.0, 0.0, 0.0, 1.0, 0.0, 0.0, 1.0, 0.0, 0.0, 1.0, 0.0, 0.0, 1.0, 0.0, 0.0, 1.0, 0.0, 0.0, 1.0, 0.0, 0.0, 1.0, 0.0, 0.0, 1.0, 0.0, 0.0, 1.0, 0.0, 0.0, 1.0, 0.0, 0.0, 1.0, 0.0, 0.0, 1.0, 0.0, 0.0, 1.0, 0.0, 0.0, 1.0, 0.0, 0.0, 1.0, 0.0, 0.0, 1.0, 0.0, 0.0, 1.0, 0.0, 0.0, 1.0, 0.0, 0.0, 1.0, 0.0, 0.0, 1.0, 0.0, 0.0, 1.0, 0.0, 0.0, 1.0, 0.0, 0.0, 1.0, 0.0, 0.0, 1.0, 0.0, 0.0, 1.0, 0.0, 0.0, 1.0, 0.0, 0.0, 1.0, 0.0, 0.0, 1.0, 0.0, 0.0, 1.0, 0.0, 0.0, 1.0, 0.0, 0.0, 1.0, 0.0, 0.0, 1.0, 0.0, 0.0, 1.0, 0.0, 0.0, 1.0, 0.0, 0.0, 1.0, 0.0, 0.0, 1.0, 0.0, 0.0, 1.0, 0.0, 0.0, 1.0, 0.0, 0.0, 1.0, 0.0, 0.0, 1.0, 0.0, 0.0, 1.0, 0.0, 0.0, 1.0, 0.0, 0.0, 1.0, 0.0, 0.0, 1.0, 0.0, 0.0, 1.0, 0.0, 0.0, 1.0, 0.0, 0.0, 1.0, 0.0, 0.0, 1.0, 0.0, 0.0, 1.0, 0.0, 0.0, 1.0, 0.0, 0.0, 1.0, 0.0, 0.0, 1.0, 0.0, 0.0, 1.0, 0.0, 0.0, 1.0, 0.0, 0.0, 1.0, 0.0, 0.0, 1.0, 0.0, 0.0, 1.0, 0.0, 0.0, 1.0, 0.0, 0.0, 1.0, 0.0, 0.0, 1.0, 0.0, 0.0, 1.0, 0.0, 0.0, 1.0, 0.0, 0.0, 1.0, 0.0, 0.0, 1.0, 0.0, 0.0, 1.0, 0.0, 0.0, 1.0, 0.0, 0.0, 1.0, 0.0, 0.0, 1.0, 0.0, 0.0, 1.0, 0.0, 0.0, 1.0, 0.0, 0.0, 1.0, 0.0, 0.0, 1.0, 0.0, 0.0, 1.0, 0.0, 0.0, 1.0, 0.0, 0.0, 1.0, 0.0, 0.0, 1.0, 0.0, 0.0, 1.0, 0.0, 0.0, 1.0, 0.0, 0.0, 1.0, 0.0, 0.0, 1.0, 0.0, 0.0, 1.0, 0.0, 0.0, 1.0, 0.0, 0.0, 1.0, 0.0, 0.0, 1.0, 0.0, 0.0, 1.0, 0.0, 0.0, 1.0, 0.0, 0.0, 1.0, 0.0, 0.0, 1.0, 0.0, 0.0, 1.0, 0.0, 0.0, 1.0, 0.0, 0.0, 1.0, 0.0, 0.0, 1.0, 0.0, 0.0, 1.0, 0.0, 0.0, 1.0, 0.0, 0.0, 1.0, 0.0, 0.0, 1.0, 0.0, 0.0, 1.0, 0.0, 0.0, 1.0, 0.0, 0.0, 1.0, 0.0, 0.0, 1.0, 0.0, 0.0, 1.0, 0.0, 0.0, 1.0, 0.0, 0.0, 1.0, 0.0, 0.0, 1.0, 0.0, 0.0, 1.0, 0.0, 0.0, 1.0, 0.0, 0.0, 1.0, 0.0, 0.0, 1.0, 0.0, 0.0, 1.0, 0.0, 0.0, 1.0, 0.0, 0.0, 1.0, 0.0, 0.0, 1.0, 0.0, 0.0, 1.0, 0.0, 0.0, 1.0, 0.0, 0.0, 1.0, 0.0, 0.0, 1.0, 0.0, 0.0, 1.0, 0.0, 0.0, 1.0, 0.0, 0.0, 1.0, 0.0, 0.0, 1.0, 0.0, 0.0, 1.0, 0.0, 0.0, 1.0, 0.0, 0.0, 1.0, 0.0, 0.0, 1.0, 0.0, 0.0, 1.0, 0.0, 0.0, 1.0, 0.0, 0.0, 1.0, 0.0, 0.0, 1.0, 0.0, 0.0, 1.0, 0.0, 0.0, 1.0, 0.0, 0.0, 1.0, 0.0, 0.0, 1.0, 0.0, 0.0, 1.0, 0.0, 0.0, 1.0, 0.0, 0.0, 1.0, 0.0, 0.0, 1.0, 0.0, 0.0, 1.0, 0.0, 0.0, 1.0, 0.0, 0.0, 1.0, 0.0, 0.0, 1.0, 0.0, 0.0, 1.0, 0.0, 0.0, 1.0, 0.0, 0.0, 1.0, 0.0, 0.0, 1.0, 0.0, 0.0, 1.0, 0.0, 0.0, 1.0, 0.0, 0.0, 1.0, 0.0, 0.0, 1.0, 0.0, 0.0, 1.0, 0.0, 0.0, 1.0, 0.0, 0.0, 1.0, 0.0, 0.0, 1.0, 0.0, 0.0, 1.0, 0.0, 0.0, 1.0, 0.0, 0.0, 1.0, 0.0, 0.0, 1.0, 0.0, 0.0, 1.0, 0.0, 0.0, 1.0, 0.0, 0.0, 1.0, 0.0, 0.0, 1.0, 0.0, 0.0, 1.0, 0.0, 0.0, 1.0, 0.0, 0.0, 1.0, 0.0, 0.0, 1.0, 0.0, 0.0, 1.0, 0.0, 0.0, 1.0, 0.0])] * 3)])

# ---- objects
ob_grama_tile_ponte_02 = bpy.data.objects.new('grama_tile_ponte_02', me_grama_tile_ponte_02)

# ---- transforms, parenting, visibility, modifiers, constraints
ob_grama_tile_ponte_02.location = (0.0, 0.0, 0.0)
ob_grama_tile_ponte_02.rotation_euler = (1.571, -0.0, 0.0)
ob_grama_tile_ponte_02.lineart.crease_threshold = 0.0

# ---- collection membership
col_collection_1.objects.link(ob_grama_tile_ponte_02)

# ---- scene / render settings (as saved in the file)
scene.frame_start = 1; scene.frame_end = 250; scene.frame_set(1)
scene.render.engine = 'BLENDER_EEVEE_NEXT'
scene.render.resolution_percentage = 50
scene.render.dither_intensity = 0.0
scene.cycles.use_denoising = False
scene.cycles.samples = 128
scene.cycles.sampling_pattern = 'TABULATED_SOBOL'
scene.cycles.use_adaptive_sampling = False
scene.cycles.use_light_tree = False
scene.cycles.blur_glossy = 0.0
scene.cycles.sample_clamp_indirect = 0.0
scene.view_settings.view_transform = 'Standard'
bpy.context.view_layer.update()

# ---- added for rendering (the .blend has no active camera and no usable light): camera, sun
cam_auto = bpy.data.cameras.new('AutoCamera')
cam_auto.lens = 50.0
cam_auto.sensor_width = 36.0
cam_auto.clip_end = 2326.52
ob_auto_camera = bpy.data.objects.new('AutoCamera', cam_auto)
scene.collection.objects.link(ob_auto_camera)
ob_auto_camera.location = (132.566, -159.079, 117.553)
ob_auto_camera.rotation_euler = (1.09748, -7.21219e-08, 0.694738)
scene.camera = ob_auto_camera
light_auto_sun = bpy.data.lights.new('AutoSun', 'SUN')
light_auto_sun.energy = 3.0
light_auto_sun.angle = 0.0523599
ob_auto_sun = bpy.data.objects.new('AutoSun', light_auto_sun)
scene.collection.objects.link(ob_auto_sun)
ob_auto_sun.rotation_euler = (0.872665, 0.174533, 0.523599)
bpy.context.view_layer.update()
